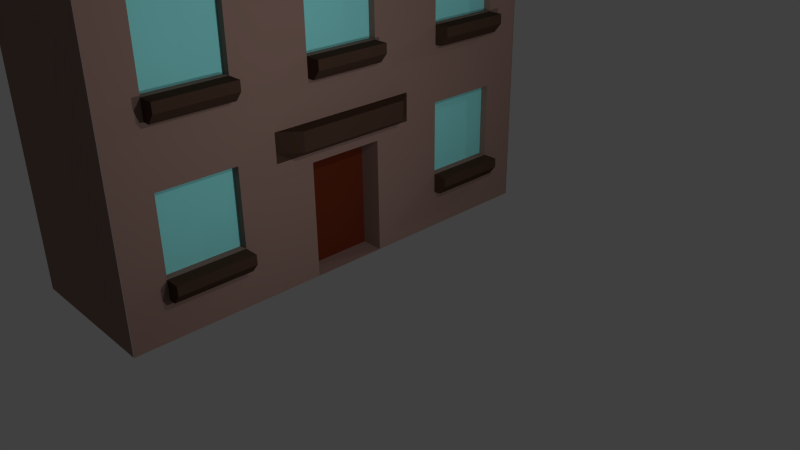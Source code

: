 # Source: Wall_windows.blend  (saved by Blender 2.77.0; exported with 4.5.12 LTS)
import bpy
from mathutils import Matrix  # noqa: F401  (used for matrix-valued properties, if any)

bpy.ops.wm.read_factory_settings(use_empty=True)
scene = bpy.context.scene
scene.name = 'Scene'

# ---- collections
col_collection_1 = bpy.data.collections.new('Collection 1'); scene.collection.children.link(col_collection_1)

# ---- materials (node trees are filled in below, after node groups)
mat_stone_wall = bpy.data.materials.new('Stone Wall')
mat_stone_wall.alpha_threshold = 0.0
mat_stone_wall.use_transparent_shadow = False
mat_stone_wall.diffuse_color = (0.2747, 0.1746, 0.147, 1.0)
mat_stone_wall.roughness = 0.5
mat_stone_wall_2 = bpy.data.materials.new('Stone Wall 2')
mat_stone_wall_2.alpha_threshold = 0.0
mat_stone_wall_2.use_transparent_shadow = False
mat_stone_wall_2.diffuse_color = (0.06663, 0.03689, 0.02519, 1.0)
mat_stone_wall_2.roughness = 0.5
mat_window = bpy.data.materials.new('Window')
mat_window.alpha_threshold = 0.0
mat_window.use_transparent_shadow = False
mat_window.diffuse_color = (0.2705, 0.7991, 0.7991, 1.0)
mat_window.roughness = 0.5
mat_door = bpy.data.materials.new('Door')
mat_door.alpha_threshold = 0.0
mat_door.use_transparent_shadow = False
mat_door.diffuse_color = (0.1329, 0.02416, 0.009721, 1.0)
mat_door.roughness = 0.5

# ---- material node trees

# ---- world
world_world = bpy.data.worlds.new('World'); scene.world = world_world
world_world.color = (0.05088, 0.05088, 0.05088)
world_world.use_sun_shadow = False
world_world.sun_shadow_jitter_overblur = 0.0
world_world.cycles.sampling_method = 'NONE'
world_world.cycles.sample_map_resolution = 256

# ---- cameras
cam_camera = bpy.data.cameras.new('Camera')
cam_camera.clip_end = 100.0
cam_camera.lens = 35.0
cam_camera.sensor_width = 32.0
cam_camera.sensor_height = 18.0
cam_camera.ortho_scale = 7.314
cam_camera.dof.focus_distance = 0.0
cam_camera.dof.aperture_fstop = 128.0

# ---- lights
light_lamp_002 = bpy.data.lights.new('Lamp.002', 'POINT')
light_lamp_002.transmission_factor = 0.0
light_lamp_002.cutoff_distance = 30.0
light_lamp_002.energy = 100.0
light_lamp_002.shadow_buffer_clip_start = 1.001
light_lamp_002.shadow_soft_size = 0.1
light_lamp_002.shadow_maximum_resolution = 0.006
light_lamp_002.use_absolute_resolution = True
light_lamp_002.cycles.use_multiple_importance_sampling = False
light_lamp_001 = bpy.data.lights.new('Lamp.001', 'POINT')
light_lamp_001.transmission_factor = 0.0
light_lamp_001.cutoff_distance = 30.0
light_lamp_001.energy = 100.0
light_lamp_001.shadow_buffer_clip_start = 1.001
light_lamp_001.shadow_soft_size = 0.1
light_lamp_001.shadow_maximum_resolution = 0.006
light_lamp_001.use_absolute_resolution = True
light_lamp_001.cycles.use_multiple_importance_sampling = False
light_lamp = bpy.data.lights.new('Lamp', 'POINT')
light_lamp.transmission_factor = 0.0
light_lamp.cutoff_distance = 30.0
light_lamp.energy = 100.0
light_lamp.shadow_buffer_clip_start = 1.001
light_lamp.shadow_soft_size = 0.1
light_lamp.shadow_maximum_resolution = 0.006
light_lamp.use_absolute_resolution = True
light_lamp.cycles.use_multiple_importance_sampling = False

# ---- meshes
me_plane_011 = bpy.data.meshes.new('Plane.011')
me_plane_011.from_pydata([(3.272, -0.07731, -3.004), (3.272, 1.923, -3.004), (-0.7277, -0.07731, -3.004), (1.272, -0.07731, -3.004), (1.272, 1.923, -3.004), (-2.728, -0.07731, -3.004), (-2.728, 1.923, -3.004), (-0.7277, 1.923, -3.004), (3.272, -0.07731, 2.996), (3.272, 1.923, 2.996), (-0.7277, -0.07731, 2.996), (1.272, -0.07731, 2.996), (1.272, 1.923, 2.996), (-2.728, -0.07731, 2.996), (-2.728, 1.923, 2.996), (-0.7277, 1.923, 2.996), (3.279, -0.07335, 1.002), (1.279, -0.07335, 3.002), (3.279, -0.07335, 3.002), (1.279, -0.07335, 2.002), (2.279, -0.07335, 1.002), (3.279, -0.07335, 2.002), (2.279, -0.07335, 3.002), (2.779, -0.07335, 1.002), (3.279, -0.07335, 2.502), (1.779, -0.07335, 3.002), (1.779, -0.07335, 1.002), (3.279, -0.07335, 1.502), (2.779, -0.07335, 3.002), (2.779, -0.07335, 2.002), (2.779, -0.07335, 1.502), (1.779, -0.07335, 2.502), (2.779, -0.07335, 2.502), (3.029, -0.07335, 1.002), (3.279, -0.07335, 2.752), (1.529, -0.07335, 3.002), (2.029, -0.07335, 1.002), (3.279, -0.07335, 1.752), (2.529, -0.07335, 3.002), (2.529, -0.2733, 2.252), (1.279, -0.07335, 1.752), (2.529, -0.07335, 1.002), (3.279, -0.07335, 2.252), (2.029, -0.07335, 3.002), (1.279, -0.07335, 2.752), (1.529, -0.07335, 1.002), (3.279, -0.07335, 1.252), (3.029, -0.07335, 3.002), (2.529, -0.2733, 2.502), (2.779, -0.07335, 1.752), (2.529, -0.07335, 1.502), (2.529, -0.2733, 1.502), (2.029, -0.07335, 1.502), (1.529, -0.07335, 2.502), (2.029, -0.07335, 2.502), (2.779, -0.07335, 2.252), (2.529, -0.07335, 2.252), (2.779, -0.1733, 1.502), (1.529, -0.07335, 2.252), (2.529, -0.2733, 2.002), (2.529, -0.07335, 2.002), (2.279, -0.07335, 2.502), (2.279, -0.07335, 1.502), (1.529, -0.07335, 2.002), (2.779, -0.1733, 2.502), (1.779, -0.07335, 1.502), (2.779, -0.1733, 2.252), (2.529, -0.07335, 2.502), (1.529, -0.07335, 1.502), (2.779, -0.1733, 2.002), (1.529, -0.07335, 1.752), (2.529, -0.07335, 1.752), (2.779, -0.1733, 1.752), (1.779, 0.02665, 2.502), (2.029, 0.02665, 1.502), (1.779, 0.02665, 1.502), (2.529, 0.02665, 1.502), (2.279, 0.02665, 1.502), (2.279, 0.02665, 2.502), (2.529, 0.02665, 2.002), (2.029, 0.02665, 2.502), (2.529, 0.02665, 2.502), (1.529, 0.02665, 2.002), (1.529, 0.02665, 1.502), (1.529, 0.02665, 2.502), (2.529, 0.02665, 2.252), (1.529, 0.02665, 2.252), (1.529, 0.02665, 1.752), (2.529, 0.02665, 1.752), (2.529, -0.2733, 1.752), (2.654, -0.2751, 1.502), (2.654, -0.2751, 2.252), (2.654, -0.2751, 1.752), (2.654, -0.2751, 2.502), (2.654, -0.2751, 2.002), (3.279, -0.07335, -2.998), (3.279, -0.07335, -0.9976), (2.279, -0.07335, -2.998), (3.279, -0.07335, -1.998), (2.279, -0.07335, -0.9976), (2.279, -0.07335, -2.498), (2.779, -0.07335, -2.998), (3.279, -0.07335, -1.498), (1.779, -0.07335, -0.9976), (1.779, -0.07335, -2.998), (3.279, -0.07335, -2.498), (2.779, -0.07335, -0.9976), (2.779, -0.07335, -1.998), (2.779, -0.07335, -2.498), (2.779, -0.07335, -1.498), (3.029, -0.07335, -2.998), (3.279, -0.07335, -1.248), (1.529, -0.07335, -0.9976), (2.029, -0.07335, -2.998), (3.279, -0.07335, -2.248), (2.529, -0.07335, -0.9976), (2.529, -0.2733, -1.748), (1.529, -0.07335, -1.998), (2.529, -0.07335, -1.998), (2.529, -0.07335, -2.998), (3.279, -0.07335, -1.748), (2.029, -0.07335, -0.9976), (1.529, -0.07335, -2.998), (3.279, -0.07335, -2.748), (3.029, -0.07335, -0.9976), (2.529, -0.2733, -1.498), (2.779, -0.07335, -2.248), (2.529, -0.2733, -2.498), (1.529, -0.07335, -2.498), (2.029, -0.07335, -2.498), (2.779, -0.07335, -1.748), (2.779, -0.1733, -2.498), (1.529, -0.07335, -2.248), (2.529, -0.2733, -1.998), (2.279, -0.07335, -1.498), (2.529, -0.07335, -2.498), (1.779, -0.07335, -1.498), (1.529, -0.07335, -1.498), (1.529, -0.07335, -1.748), (2.779, -0.1733, -1.498), (1.779, -0.07335, -2.498), (2.779, -0.1733, -1.748), (2.029, -0.07335, -1.498), (2.529, -0.07335, -1.498), (2.529, -0.07335, -1.748), (2.779, -0.1733, -1.998), (2.529, -0.07335, -2.248), (2.779, -0.1733, -2.248), (1.779, 0.02665, -1.498), (2.029, 0.02665, -2.498), (1.779, 0.02665, -2.498), (2.529, 0.02665, -2.498), (2.279, 0.02665, -2.498), (2.279, 0.02665, -1.498), (2.529, 0.02665, -1.998), (2.029, 0.02665, -1.498), (2.529, 0.02665, -1.498), (1.529, 0.02665, -1.998), (1.529, 0.02665, -2.498), (1.529, 0.02665, -1.498), (2.529, 0.02665, -1.748), (1.529, 0.02665, -1.748), (1.529, 0.02665, -2.248), (2.529, 0.02665, -2.248), (2.529, -0.2733, -2.248), (2.654, -0.2751, -2.498), (2.654, -0.2751, -1.748), (2.654, -0.2751, -2.248), (2.654, -0.2751, -1.498), (2.654, -0.2751, -1.998), (-0.7213, -0.07335, -2.998), (1.279, -0.07335, -2.998), (-0.7213, -0.07335, -0.9976), (-0.7213, -0.07335, -1.998), (0.2787, -0.07335, -2.998), (1.279, -0.07335, -1.998), (-0.7213, -0.07335, -2.498), (0.7787, -0.07335, -2.998), (1.279, -0.07335, -1.498), (-0.2213, -0.07335, -0.9976), (-0.7213, -0.07335, -1.498), (-0.2213, -0.07335, -2.998), (1.279, -0.07335, -2.498), (0.7787, -0.07335, -0.9976), (0.5287, -0.07335, -2.498), (0.7787, -0.07335, -1.998), (0.7787, -0.07335, -2.498), (0.7787, -0.07335, -1.498), (-0.7213, -0.07335, -2.748), (1.029, -0.07335, -2.998), (1.279, -0.07335, -1.248), (-0.4713, -0.07335, -0.9976), (-0.7213, -0.07335, -1.748), (0.02869, -0.07335, -2.998), (1.279, -0.07335, -2.248), (0.5287, -0.07335, -0.9976), (0.5287, -0.2733, -1.748), (0.5287, -0.07335, -1.998), (-0.7213, -0.07335, -2.248), (0.5287, -0.07335, -2.998), (1.279, -0.07335, -1.748), (-0.7213, -0.07335, -1.248), (-0.4713, -0.07335, -2.998), (1.279, -0.07335, -2.748), (1.029, -0.07335, -0.9976), (0.5287, -0.2733, -1.498), (0.7787, -0.07335, -2.248), (0.5287, -0.2733, -2.498), (-0.4713, -0.07335, -2.498), (0.02869, -0.07335, -2.498), (0.02869, -0.07335, -1.498), (0.7787, -0.07335, -1.748), (0.7787, -0.1733, -2.498), (-0.4713, -0.07335, -1.748), (0.5287, -0.2733, -1.998), (0.2787, -0.07335, -1.498), (0.2787, -0.07335, -2.498), (-0.2213, -0.07335, -1.498), (-0.4713, -0.07335, -1.998), (-0.4713, -0.07335, -1.498), (-0.4713, -0.07335, -2.248), (0.5287, -0.07335, -2.248), (0.7787, -0.1733, -1.498), (-0.2213, -0.07335, -2.498), (0.7787, -0.1733, -1.748), (0.5287, -0.07335, -1.498), (0.5287, -0.07335, -1.748), (0.7787, -0.1733, -1.998), (0.7787, -0.1733, -2.248), (-0.2213, 0.02665, -1.498), (0.02869, 0.02665, -2.498), (-0.2213, 0.02665, -2.498), (0.5287, 0.02665, -2.498), (0.2787, 0.02665, -2.498), (0.2787, 0.02665, -1.498), (0.5287, 0.02665, -1.998), (0.02869, 0.02665, -1.498), (0.5287, 0.02665, -1.498), (-0.4713, 0.02665, -1.998), (-0.4713, 0.02665, -2.498), (-0.4713, 0.02665, -1.498), (0.5287, 0.02665, -1.748), (-0.4713, 0.02665, -1.748), (-0.4713, 0.02665, -2.248), (0.5287, 0.02665, -2.248), (0.5287, -0.2733, -2.248), (0.6537, -0.2751, -2.498), (0.6537, -0.2751, -1.748), (0.6537, -0.2751, -2.248), (0.6537, -0.2751, -1.498), (0.6537, -0.2751, -1.998), (-2.721, 1.927, -3.003), (-2.721, 1.927, -1.003), (-2.721, -0.07336, -1.003), (-2.721, 1.927, -2.003), (-2.721, 0.9266, -3.003), (-2.721, 0.9266, -1.003), (-2.721, 1.927, -2.503), (-2.721, 0.4266, -3.003), (-2.721, -0.07336, -1.503), (-2.721, 1.427, -1.003), (-2.721, 1.927, -1.503), (-2.721, 1.427, -3.003), (-2.721, 0.4266, -1.003), (-2.721, 0.4266, -2.503), (-2.721, 0.4266, -1.503), (-2.721, -0.07336, -3.003), (-2.721, -0.07336, -2.503), (-2.721, 0.4266, -2.003), (-3.121, 0.4266, -3.003), (-3.121, -0.2249, -3.003), (-3.121, -0.2249, -1.503), (-3.121, -0.2249, -2.503), (-3.121, -0.2249, -2.003), (-3.121, 0.4266, -2.003), (-3.121, 0.4266, -2.503), (-3.121, 0.4266, -1.503), (-2.921, -0.2249, -3.003), (-2.921, -0.2249, -2.503), (-2.921, -0.2249, -1.503), (-2.921, 0.4266, -3.003), (-2.921, -0.2249, -2.003), (-0.7213, -0.07336, -3.003), (-2.721, -0.07336, -2.003), (-1.721, -0.07336, -3.003), (-0.7213, -0.07336, -2.003), (-1.221, -0.07336, -3.003), (-0.7213, -0.07336, -1.503), (-2.221, -0.07336, -3.003), (-0.7213, -0.07336, -2.503), (-1.721, -0.07336, -2.503), (-1.471, -0.07336, -2.503), (-1.221, -0.07336, -2.003), (-1.221, -0.07336, -2.503), (-1.221, -0.07336, -1.503), (-2.721, -0.07336, -2.753), (-0.9713, -0.07336, -3.003), (-0.7213, -0.07336, -1.253), (-2.721, -0.07336, -1.753), (-1.971, -0.07336, -3.003), (-0.7213, -0.07336, -2.253), (-1.471, -0.2734, -1.753), (-2.721, -0.07336, -2.253), (-1.471, -0.07336, -3.003), (-0.7213, -0.07336, -1.753), (-2.721, -0.07336, -1.253), (-2.471, -0.07336, -3.003), (-0.7213, -0.07336, -2.753), (-1.471, -0.2734, -1.503), (-1.221, -0.07336, -2.253), (-1.471, -0.2734, -2.503), (-2.471, -0.07336, -2.503), (-1.471, -0.07336, -2.003), (-2.471, -0.07336, -1.503), (-1.971, -0.07336, -1.503), (-1.221, -0.07336, -1.753), (-1.471, -0.07336, -1.753), (-1.221, -0.1734, -2.503), (-2.471, -0.07336, -1.753), (-2.471, -0.07336, -2.253), (-1.471, -0.07336, -2.253), (-1.471, -0.2734, -2.003), (-1.721, -0.07336, -1.503), (-2.221, -0.07336, -2.503), (-2.221, -0.07336, -1.503), (-1.221, -0.1734, -1.503), (-1.971, -0.07336, -2.503), (-1.221, -0.1734, -1.753), (-1.471, -0.07336, -1.503), (-2.471, -0.07336, -2.003), (-1.221, -0.1734, -2.003), (-1.221, -0.1734, -2.253), (-2.221, 0.02664, -1.503), (-1.971, 0.02664, -2.503), (-2.221, 0.02664, -2.503), (-1.471, 0.02664, -2.503), (-1.721, 0.02664, -2.503), (-1.721, 0.02664, -1.503), (-1.471, 0.02664, -2.003), (-1.971, 0.02664, -1.503), (-1.471, 0.02664, -1.503), (-2.471, 0.02664, -2.003), (-2.471, 0.02664, -2.503), (-2.471, 0.02664, -1.503), (-1.471, 0.02664, -1.753), (-2.471, 0.02664, -1.753), (-2.471, 0.02664, -2.253), (-1.471, 0.02664, -2.253), (-1.471, -0.2734, -2.253), (-1.346, -0.2751, -2.503), (-1.346, -0.2751, -1.753), (-1.346, -0.2751, -2.253), (-1.346, -0.2751, -1.503), (-1.346, -0.2751, -2.003), (-2.721, 1.927, 2.997), (-2.721, 1.927, 1.997), (-2.721, 0.9266, 2.997), (-2.721, 1.927, 1.497), (-2.721, 0.4266, 0.9968), (-2.721, -0.07336, 2.497), (-2.721, 1.427, 2.997), (-2.721, 1.927, 2.497), (-2.721, 1.427, 0.9968), (-2.721, 0.4266, 1.497), (-2.721, 0.4266, 2.497), (-2.721, -0.07336, 2.997), (-2.721, -0.07336, 1.497), (-2.721, -0.07336, 1.997), (-2.721, 0.4266, 2.997), (-2.721, 0.4266, 1.997), (-3.121, -0.2249, 2.497), (-3.121, -0.2249, 2.997), (-3.121, -0.2249, 1.497), (-3.121, -0.2249, 1.997), (-3.121, 0.4266, 2.997), (-3.121, 0.4266, 1.997), (-3.121, 0.4266, 1.497), (-3.121, 0.4266, 2.497), (-2.921, -0.2249, 1.497), (-2.921, -0.2249, 2.997), (-2.921, -0.2249, 2.497), (-2.921, 0.4266, 2.997), (-2.921, -0.2249, 1.997), (-0.7213, -0.07336, 2.997), (-1.721, -0.07336, 0.9968), (-0.7213, -0.07336, 1.997), (-1.721, -0.07336, 2.997), (-0.7213, -0.07336, 2.497), (-2.221, -0.07336, 2.997), (-0.7213, -0.07336, 1.497), (-1.221, -0.07336, 2.997), (-1.721, -0.07336, 1.497), (-1.471, -0.07336, 1.497), (-1.221, -0.07336, 1.997), (-1.221, -0.07336, 1.497), (-2.221, -0.07336, 2.497), (-1.221, -0.07336, 2.497), (-2.721, -0.07336, 1.247), (-0.9713, -0.07336, 0.9968), (-0.7213, -0.07336, 2.747), (-2.471, -0.07336, 2.997), (-2.721, -0.07336, 2.247), (-1.971, -0.07336, 0.9968), (-0.7213, -0.07336, 1.747), (-1.471, -0.07336, 2.997), (-1.471, -0.2734, 2.247), (-2.471, -0.07336, 1.997), (-1.471, -0.07336, 1.997), (-2.721, -0.07336, 1.747), (-1.471, -0.07336, 0.9968), (-0.7213, -0.07336, 2.247), (-1.971, -0.07336, 2.997), (-2.721, -0.07336, 2.747), (-0.7213, -0.07336, 1.247), (-0.9713, -0.07336, 2.997), (-1.471, -0.2734, 2.497), (-1.221, -0.07336, 1.747), (-1.471, -0.2734, 1.497), (-2.471, -0.07336, 2.497), (-1.221, -0.07336, 2.247), (-1.471, -0.07336, 2.497), (-1.221, -0.1734, 1.497), (-2.471, -0.07336, 2.247), (-2.471, -0.07336, 1.747), (-1.471, -0.07336, 1.747), (-1.471, -0.2734, 1.997), (-1.721, -0.07336, 2.497), (-2.221, -0.07336, 1.497), (-1.971, -0.07336, 2.497), (-1.471, -0.07336, 2.247), (-1.221, -0.1734, 2.497), (-1.971, -0.07336, 1.497), (-1.221, -0.1734, 2.247), (-2.471, -0.07336, 1.497), (-1.221, -0.1734, 1.997), (-1.221, -0.1734, 1.747), (-2.221, 0.02664, 2.497), (-1.971, 0.02664, 1.497), (-2.221, 0.02664, 1.497), (-1.471, 0.02664, 1.497), (-1.721, 0.02664, 1.497), (-1.721, 0.02664, 2.497), (-1.471, 0.02664, 1.997), (-1.971, 0.02664, 2.497), (-1.471, 0.02664, 2.497), (-2.471, 0.02664, 1.997), (-2.471, 0.02664, 1.497), (-2.471, 0.02664, 2.497), (-1.471, 0.02664, 2.247), (-2.471, 0.02664, 2.247), (-2.471, 0.02664, 1.747), (-1.471, 0.02664, 1.747), (-1.471, -0.2734, 1.747), (-1.346, -0.2751, 1.497), (-1.346, -0.2751, 2.247), (-1.346, -0.2751, 1.747), (-1.346, -0.2751, 2.497), (-1.346, -0.2751, 1.997), (-2.721, 1.927, 0.9968), (-2.721, 1.927, -0.003197), (-2.721, 0.9266, 0.9968), (-2.721, 1.927, -0.5032), (-2.721, 1.927, 0.4968), (-2.721, 0.4266, -0.003197), (-2.721, 0.4266, -0.5032), (-2.721, -0.07336, 0.9968), (-2.721, 0.4266, 0.4968), (-3.121, 0.4266, -1.003), (-3.121, -0.2249, -1.003), (-3.121, -0.2249, 0.4968), (-3.121, -0.2249, 0.9968), (-3.121, -0.2249, -0.5032), (-3.121, -0.2249, -0.003198), (-3.121, 0.4266, 0.9968), (-3.121, 0.4266, -0.003197), (-3.121, 0.4266, -0.5032), (-3.121, 0.4266, 0.4968), (-2.921, -0.2249, -1.003), (-2.921, -0.2249, -0.5032), (-2.921, -0.2249, 0.9968), (-2.921, -0.2249, 0.4968), (-2.921, 0.4266, -1.003), (-2.921, 0.4266, 0.9968), (-2.921, -0.2249, -0.003198), (-0.7213, -0.07336, -1.003), (-0.7213, -0.07336, 0.9968), (-2.721, -0.07336, -0.003198), (-1.721, -0.07336, -1.003), (-0.7213, -0.07336, -0.003198), (-2.721, -0.07336, -0.5032), (-1.221, -0.07336, -1.003), (-0.7213, -0.07336, 0.4968), (-2.221, -0.07336, 0.9968), (-2.721, -0.07336, 0.4968), (-2.221, -0.07336, -1.003), (-0.7213, -0.07336, -0.5032), (-1.221, -0.07336, 0.9968), (-1.721, -0.07336, -0.5032), (-1.471, -0.07336, -0.5032), (-1.221, -0.07336, -0.003198), (-1.221, -0.07336, -0.5032), (-2.221, -0.07336, 0.4968), (-1.221, -0.07336, 0.4968), (-2.721, -0.07336, -0.7532), (-0.9713, -0.07336, -1.003), (-0.7213, -0.07336, 0.7468), (-2.471, -0.07336, 0.9968), (-2.721, -0.07336, 0.2468), (-1.971, -0.07336, -1.003), (-0.7213, -0.07336, -0.2532), (-1.471, -0.2734, 0.2468), (-1.471, -0.07336, -0.003198), (-2.721, -0.07336, -0.2532), (-1.471, -0.07336, -1.003), (-0.7213, -0.07336, 0.2468), (-2.721, -0.07336, 0.7468), (-2.471, -0.07336, -1.003), (-0.7213, -0.07336, -0.7532), (-1.471, -0.2734, 0.4968), (-1.721, -0.07336, 0.4968), (-1.221, -0.07336, -0.2532), (-1.471, -0.2734, -0.5032), (-1.221, -0.07336, 0.2468), (-1.471, -0.07336, 0.2468), (-1.221, -0.1734, -0.5032), (-2.471, -0.07336, 0.2468), (-1.471, -0.2734, -0.003198), (-1.971, -0.07336, 0.4968), (-1.471, -0.07336, 0.4968), (-2.471, -0.07336, 0.4968), (-2.471, -0.07336, -0.2532), (-1.221, -0.1734, 0.4968), (-1.971, -0.07336, -0.5032), (-2.221, -0.07336, -0.5032), (-1.221, -0.1734, 0.2468), (-2.471, -0.07336, -0.003198), (-2.471, -0.07336, -0.5032), (-1.221, -0.1734, -0.003198), (-1.471, -0.07336, -0.2532), (-1.221, -0.1734, -0.2532), (-2.221, 0.02664, 0.4968), (-1.971, 0.02664, -0.5032), (-2.221, 0.02664, -0.5032), (-1.471, 0.02664, -0.5032), (-1.721, 0.02664, -0.5032), (-1.721, 0.02664, 0.4968), (-1.471, 0.02664, -0.003198), (-1.971, 0.02664, 0.4968), (-1.471, 0.02664, 0.4968), (-2.471, 0.02664, -0.003198), (-2.471, 0.02664, -0.5032), (-2.471, 0.02664, 0.4968), (-1.471, 0.02664, 0.2468), (-2.471, 0.02664, 0.2468), (-2.471, 0.02664, -0.2532), (-1.471, 0.02664, -0.2532), (-1.471, -0.2734, -0.2532), (-1.346, -0.2751, -0.5032), (-1.346, -0.2751, 0.2468), (-1.346, -0.2751, -0.2532), (-1.346, -0.2751, 0.4968), (-1.346, -0.2751, -0.003198), (-0.7213, -0.07335, 3.002), (-0.7213, -0.07335, 2.002), (0.2787, -0.07335, 1.002), (0.2787, -0.07335, 3.002), (-0.7213, -0.07335, 1.502), (1.279, -0.07335, 2.502), (-0.2213, -0.07335, 3.002), (-0.7213, -0.07335, 2.502), (-0.2213, -0.07335, 1.002), (1.279, -0.07335, 1.502), (0.7787, -0.07335, 3.002), (0.7787, -0.07335, 2.002), (0.7787, -0.07335, 1.502), (0.7787, -0.07335, 2.502), (-0.7213, -0.07335, 1.252), (-0.4713, -0.07335, 3.002), (-0.7213, -0.07335, 2.252), (0.02869, -0.07335, 1.002), (0.5287, -0.07335, 3.002), (0.5287, -0.2733, 2.252), (-0.7213, -0.07335, 1.752), (0.5287, -0.07335, 1.002), (1.279, -0.07335, 2.252), (0.02869, -0.07335, 3.002), (-0.7213, -0.07335, 2.752), (-0.4713, -0.07335, 1.002), (1.279, -0.07335, 1.252), (1.029, -0.07335, 3.002), (0.5287, -0.2733, 2.502), (0.7787, -0.07335, 1.752), (0.5287, -0.2733, 1.502), (0.02869, -0.07335, 1.502), (0.5287, -0.07335, 2.002), (0.7787, -0.07335, 2.252), (0.7787, -0.1733, 1.502), (0.5287, -0.2733, 2.002), (0.2787, -0.07335, 2.502), (0.5287, -0.07335, 1.502), (0.2787, -0.07335, 1.502), (-0.4713, -0.07335, 2.002), (-0.4713, -0.07335, 1.502), (0.5287, -0.07335, 2.252), (-0.4713, -0.07335, 1.752), (0.7787, -0.1733, 2.502), (-0.2213, -0.07335, 1.502), (0.7787, -0.1733, 2.252), (-0.2213, -0.07335, 2.502), (0.02869, -0.07335, 2.502), (0.5287, -0.07335, 2.502), (-0.4713, -0.07335, 2.502), (0.7787, -0.1733, 2.002), (-0.4713, -0.07335, 2.252), (0.5287, -0.07335, 1.752), (0.7787, -0.1733, 1.752), (-0.2213, 0.02665, 2.502), (0.02869, 0.02665, 1.502), (-0.2213, 0.02665, 1.502), (0.5287, 0.02665, 1.502), (0.2787, 0.02665, 1.502), (0.2787, 0.02665, 2.502), (0.5287, 0.02665, 2.002), (0.02869, 0.02665, 2.502), (0.5287, 0.02665, 2.502), (-0.4713, 0.02665, 2.002), (-0.4713, 0.02665, 1.502), (-0.4713, 0.02665, 2.502), (0.5287, 0.02665, 2.252), (-0.4713, 0.02665, 2.252), (-0.4713, 0.02665, 1.752), (0.5287, 0.02665, 1.752), (0.5287, -0.2733, 1.752), (0.6537, -0.2751, 1.502), (0.6537, -0.2751, 2.252), (0.6537, -0.2751, 1.752), (0.6537, -0.2751, 2.502), (0.6537, -0.2751, 2.002), (1.279, -0.07335, -0.9976), (-0.7213, -0.07335, 1.002), (1.279, -0.07335, 1.002), (-0.7213, -0.07335, 0.002387), (0.2787, -0.07335, -0.9976), (1.279, -0.07335, 0.002387), (-0.7213, -0.07335, -0.4976), (1.279, -0.07335, 0.5024), (-0.7213, -0.07335, 0.5024), (1.279, -0.07335, -0.4976), (0.7787, -0.07335, 1.002), (0.2787, -0.07335, 0.5024), (0.2787, -0.07335, -0.4976), (0.7787, -0.07335, 0.002387), (0.7787, -0.07335, -0.4976), (0.7787, -0.07335, 0.5024), (-0.7213, -0.07335, -0.7476), (1.279, -0.07335, 0.7524), (-0.7213, -0.07335, 0.2524), (0.02869, -0.07335, -0.9976), (1.279, -0.07335, -0.2476), (0.5287, -0.2733, 0.2524), (-0.7213, -0.07335, -0.2476), (1.279, -0.07335, 0.2524), (-0.7213, -0.07335, 0.7524), (1.279, -0.07335, -0.7476), (1.029, -0.07335, 1.002), (0.5287, -0.2733, 0.5024), (0.7787, -0.07335, -0.2476), (0.5287, -0.2733, -0.4976), (-0.4713, -0.07335, 0.5024), (0.02869, -0.07335, 0.5024), (0.7787, -0.07335, 0.2524), (0.5287, -0.07335, 0.2524), (0.7787, -0.1733, -0.4976), (-0.4713, -0.07335, 0.2524), (0.5287, -0.2733, 0.002387), (0.5287, -0.07335, 0.002387), (0.5287, -0.07335, -0.4976), (0.02869, -0.07335, -0.4976), (-0.2213, -0.07335, 0.5024), (-0.4713, -0.07335, 0.002387), (-0.4713, -0.07335, -0.2476), (0.7787, -0.1733, 0.5024), (-0.2213, -0.07335, -0.4976), (0.7787, -0.1733, 0.2524), (0.5287, -0.07335, 0.5024), (-0.4713, -0.07335, -0.4976), (0.7787, -0.1733, 0.002387), (0.5287, -0.07335, -0.2476), (0.7787, -0.1733, -0.2476), (-0.2213, 0.02665, 0.5024), (0.02869, 0.02665, -0.4976), (-0.2213, 0.02665, -0.4976), (0.5287, 0.02665, -0.4976), (0.2787, 0.02665, -0.4976), (0.2787, 0.02665, 0.5024), (0.5287, 0.02665, 0.002387), (0.02869, 0.02665, 0.5024), (0.5287, 0.02665, 0.5024), (-0.4713, 0.02665, 0.002387), (-0.4713, 0.02665, -0.4976), (-0.4713, 0.02665, 0.5024), (0.5287, 0.02665, 0.2524), (-0.4713, 0.02665, 0.2524), (-0.4713, 0.02665, -0.2476), (0.5287, 0.02665, -0.2476), (0.5287, -0.2733, -0.2476), (0.6537, -0.2751, -0.4976), (0.6537, -0.2751, 0.2524), (0.6537, -0.2751, -0.2476), (0.6537, -0.2751, 0.5024), (0.6537, -0.2751, 0.002387), (1.279, -0.0736, -0.9984), (3.279, -0.0736, -0.9984), (3.279, -0.0736, 1.002), (1.279, -0.0736, 0.001572), (2.279, -0.0736, -0.9984), (3.279, -0.0736, 0.001572), (2.279, -0.0736, 1.002), (1.279, -0.0736, -0.4984), (2.779, -0.0736, -0.9984), (1.779, -0.0736, 1.002), (1.279, -0.0736, 0.5016), (1.779, -0.0736, -0.9984), (2.779, -0.0736, 1.002), (2.279, -0.0736, -0.4984), (1.779, -0.0736, 0.001572), (2.529, 0.2264, -0.4984), (1.779, -0.0736, 0.5016), (2.779, -0.0736, 0.5016), (1.279, -0.0736, -0.7484), (3.029, -0.0736, -0.9984), (3.279, -0.0736, 0.7516), (1.529, -0.0736, 1.002), (1.279, -0.0736, 0.2516), (2.029, -0.0736, -0.9984), (3.279, -0.0736, -0.2484), (2.529, -0.0736, 1.002), (1.279, -0.0736, -0.2484), (2.529, -0.0736, -0.9984), (2.029, -0.0736, 1.002), (1.279, -0.0736, 0.7516), (1.529, -0.0736, -0.9984), (3.279, -0.0736, -0.7484), (3.029, -0.0736, 1.002), (1.779, 0.2264, 0.001572), (1.779, -0.0736, -0.7484), (1.779, -0.0736, 0.7516), (2.029, -0.0736, 0.5016), (3.279, -0.0736, 0.5016), (3.279, -0.0736, 0.2516), (2.279, 0.2264, 0.5016), (1.779, -0.0736, -0.4984), (2.029, -0.0736, -0.4984), (2.529, -0.0736, -0.4984), (3.029, -0.0736, -0.4984), (1.779, -0.0736, 0.2516), (3.279, -0.0736, -0.4984), (2.279, -0.0736, 0.5016), (2.779, -0.0736, -0.4984), (1.779, -0.0736, -0.2484), (3.279, 0.2264, 0.5016), (2.529, -0.0736, 0.5016), (3.029, -0.0736, 0.5016), (3.279, 0.2264, 0.2516), (3.279, 0.2264, 0.001572), (3.279, 0.2264, -0.2484), (1.654, -0.0736, -0.7484), (1.654, -0.0736, 0.7516), (1.654, -0.0736, -0.4984), (1.654, -0.0736, 0.001572), (1.654, -0.0736, -0.9984), (2.279, 0.2264, -0.4984), (3.029, 0.2264, -0.4984), (2.779, 0.2264, -0.4984), (1.779, 0.2264, -0.2484), (2.029, 0.2264, -0.4984), (1.779, 0.2264, -0.4984), (1.779, 0.2264, 0.2516), (1.779, 0.2264, 0.5016), (2.029, 0.2264, 0.5016), (2.779, 0.2264, 0.5016), (2.529, 0.2264, 0.5016), (3.029, 0.2264, 0.5016), (3.279, 0.2264, -0.4984), (1.279, -0.2736, -0.7484), (1.279, -0.0736, 1.002), (1.279, -0.2736, 0.2516), (1.279, -0.2736, 0.001572), (1.529, -0.2736, 0.001572), (1.279, -0.2736, -0.2484), (1.279, -0.2736, -0.4984), (1.279, -0.2736, 0.7516), (1.279, -0.2736, 0.5016), (1.529, -0.2736, -0.4984), (1.529, -0.2736, 0.5016), (1.654, -0.0736, 1.002), (1.654, -0.0736, 0.5016), (1.529, -0.2736, 0.2516), (1.654, -0.0736, 0.2516), (1.529, -0.2736, 0.7516), (1.529, -0.2736, -0.7484), (1.529, -0.2736, -0.2484), (1.654, -0.0736, -0.2484)], [], [(3, 0, 1, 4), (2, 3, 4, 7), (5, 2, 7, 6), (11, 8, 9, 12), (10, 11, 12, 15), (13, 10, 15, 14), (32, 67, 48, 93, 64), (58, 53, 567, 584, 19, 40, 571, 68, 70, 63), (74, 77, 76, 88, 79, 85, 81, 78, 80, 73, 84, 86, 82, 87, 83, 75), (56, 60, 71, 50, 51, 89, 59, 39, 48, 67), (60, 56, 67, 81, 85, 79, 88, 76, 50, 71), (94, 91, 93, 48, 39, 59, 89, 51, 90, 92), (72, 69, 66, 64, 93, 91, 94, 92, 90, 57), (65, 52, 62, 50, 76, 77, 74, 75, 83, 68), (55, 32, 64, 66, 69, 72, 57, 30, 49, 29), (50, 30, 57, 90, 51), (58, 63, 70, 68, 83, 87, 82, 86, 84, 53), (61, 54, 31, 53, 84, 73, 80, 78, 81, 67), (34, 18, 47, 28, 38, 22, 43, 25, 35, 17, 44, 567, 53, 31, 54, 61, 67, 32, 55, 29, 49, 30, 50, 62, 52, 65, 68, 571, 588, 640, 45, 26, 36, 20, 41, 23, 33, 16, 46, 27, 37, 21, 42, 24), (109, 143, 125, 168, 139), (138, 137, 178, 200, 175, 194, 182, 128, 132, 117), (149, 152, 151, 163, 154, 160, 156, 153, 155, 148, 159, 161, 157, 162, 158, 150), (144, 118, 146, 135, 127, 164, 133, 116, 125, 143), (118, 144, 143, 156, 160, 154, 163, 151, 135, 146), (169, 166, 168, 125, 116, 133, 164, 127, 165, 167), (147, 145, 141, 139, 168, 166, 169, 167, 165, 131), (140, 129, 100, 135, 151, 152, 149, 150, 158, 128), (130, 109, 139, 141, 145, 147, 131, 108, 126, 107), (135, 108, 131, 165, 127), (138, 117, 132, 128, 158, 162, 157, 161, 159, 137), (134, 142, 136, 137, 159, 148, 155, 153, 156, 143), (111, 96, 124, 106, 115, 99, 121, 103, 112, 638, 190, 178, 137, 136, 142, 134, 143, 109, 130, 107, 126, 108, 135, 100, 129, 140, 128, 182, 203, 171, 122, 104, 113, 97, 119, 101, 110, 95, 123, 105, 114, 98, 120, 102), (187, 225, 205, 249, 222), (213, 219, 180, 192, 173, 198, 176, 208, 220, 218), (230, 233, 232, 244, 235, 241, 237, 234, 236, 229, 240, 242, 238, 243, 239, 231), (226, 197, 221, 184, 207, 245, 214, 196, 205, 225), (197, 226, 225, 237, 241, 235, 244, 232, 184, 221), (250, 247, 249, 205, 196, 214, 245, 207, 246, 248), (228, 227, 224, 222, 249, 247, 250, 248, 246, 212), (223, 209, 216, 184, 232, 233, 230, 231, 239, 208), (211, 187, 222, 224, 227, 228, 212, 186, 206, 185), (184, 186, 212, 246, 207), (213, 218, 220, 208, 239, 243, 238, 242, 240, 219), (215, 210, 217, 219, 240, 229, 236, 234, 237, 225), (190, 638, 204, 183, 195, 642, 657, 179, 191, 172, 201, 180, 219, 217, 210, 215, 225, 187, 211, 185, 206, 186, 184, 216, 209, 223, 208, 176, 188, 170, 202, 181, 193, 174, 199, 177, 189, 171, 203, 182, 194, 175, 200, 178), (271, 468, 467, 276, 274, 275, 269, 270, 272, 273), (283, 259, 253, 477, 279, 281, 278, 277, 266, 267), (280, 269, 275, 274, 276, 467, 481, 263, 265, 268, 264, 258), (279, 477, 468, 271, 273, 272, 270, 277, 278, 281), (481, 467, 468, 477, 253, 263), (277, 270, 269, 280, 258, 266), (256, 260, 252, 261, 254, 257, 251, 262, 255, 258, 264, 268, 265, 263), (294, 328, 308, 352, 325), (318, 313, 259, 298, 283, 302, 267, 311, 319, 329), (333, 336, 335, 347, 338, 344, 340, 337, 339, 332, 343, 345, 341, 346, 342, 334), (312, 316, 328, 340, 344, 338, 347, 335, 291, 320), (322, 314, 324, 313, 343, 332, 339, 337, 340, 328), (316, 312, 320, 291, 310, 348, 321, 301, 308, 328), (323, 326, 290, 291, 335, 336, 333, 334, 342, 311), (291, 293, 317, 349, 310), (353, 350, 352, 308, 301, 321, 348, 310, 349, 351), (331, 330, 327, 325, 352, 350, 353, 351, 349, 317), (300, 285, 304, 287, 297, 484, 504, 490, 513, 487, 508, 494, 516, 253, 305, 259, 313, 324, 314, 322, 328, 294, 315, 292, 309, 293, 291, 290, 326, 323, 311, 267, 295, 266, 306, 288, 299, 284, 303, 286, 296, 282, 307, 289), (318, 329, 319, 311, 342, 346, 341, 345, 343, 313), (315, 294, 325, 327, 330, 331, 317, 293, 309, 292), (370, 371, 374, 377, 375, 376, 473, 470, 372, 373), (367, 359, 365, 379, 380, 382, 378, 479, 465, 366), (482, 473, 376, 375, 377, 374, 381, 368, 364, 369, 363, 358), (380, 379, 371, 370, 373, 372, 470, 479, 378, 382), (381, 374, 371, 379, 365, 368), (479, 470, 473, 482, 358, 465), (356, 360, 354, 361, 355, 357, 458, 362, 460, 358, 363, 369, 364, 368), (396, 420, 415, 456, 430), (422, 418, 359, 401, 367, 408, 366, 433, 423, 406), (437, 440, 439, 451, 442, 448, 444, 441, 443, 436, 447, 449, 445, 450, 446, 438), (407, 429, 420, 444, 448, 442, 451, 439, 392, 424), (426, 428, 395, 418, 447, 436, 443, 441, 444, 420), (429, 407, 424, 392, 417, 452, 425, 405, 415, 420), (427, 431, 391, 392, 439, 440, 437, 438, 446, 433), (392, 394, 421, 453, 417), (457, 454, 456, 415, 405, 425, 452, 417, 453, 455), (435, 434, 432, 430, 456, 454, 457, 455, 453, 421), (403, 385, 410, 387, 399, 383, 414, 390, 404, 386, 411, 388, 400, 365, 412, 359, 418, 395, 428, 426, 420, 396, 419, 393, 416, 394, 392, 391, 431, 427, 433, 366, 397, 465, 506, 492, 402, 384, 409, 496, 398, 485, 413, 389), (422, 406, 423, 433, 446, 450, 445, 449, 447, 418), (419, 396, 430, 432, 434, 435, 421, 394, 416, 393), (469, 470, 473, 476, 474, 475, 467, 468, 471, 472), (486, 493, 465, 479, 480, 483, 478, 477, 253, 489), (481, 467, 475, 474, 476, 473, 482, 358, 466, 463, 464, 263), (480, 479, 470, 469, 472, 471, 468, 477, 478, 483), (460, 362, 458, 462, 459, 461, 252, 260, 256, 263, 464, 463, 466, 358), (502, 528, 518, 560, 531), (525, 529, 493, 507, 486, 512, 489, 536, 530, 535), (541, 544, 543, 555, 546, 552, 548, 545, 547, 540, 551, 553, 549, 554, 550, 542), (511, 523, 528, 548, 552, 546, 555, 543, 498, 538), (519, 527, 501, 529, 551, 540, 547, 545, 548, 528), (523, 511, 538, 498, 521, 556, 526, 510, 518, 528), (533, 532, 497, 498, 543, 544, 541, 542, 550, 536), (498, 500, 524, 557, 521), (561, 558, 560, 518, 510, 526, 556, 521, 557, 559), (539, 537, 534, 531, 560, 558, 561, 559, 557, 524), (509, 488, 514, 491, 505, 485, 398, 496, 409, 384, 402, 492, 506, 465, 515, 493, 529, 501, 527, 519, 528, 502, 522, 499, 520, 500, 498, 497, 532, 533, 536, 489, 503, 253, 516, 494, 508, 487, 513, 490, 504, 484, 517, 495), (525, 535, 530, 536, 550, 554, 549, 553, 551, 529), (522, 502, 531, 534, 537, 539, 524, 500, 520, 499), (575, 610, 590, 636, 605), (613, 611, 569, 578, 563, 582, 566, 602, 604, 601), (617, 620, 619, 631, 622, 628, 624, 621, 623, 616, 627, 629, 625, 630, 626, 618), (603, 594, 614, 599, 592, 632, 597, 581, 590, 610), (594, 603, 610, 624, 628, 622, 631, 619, 599, 614), (637, 634, 636, 590, 581, 597, 632, 592, 633, 635), (615, 612, 607, 605, 636, 634, 637, 635, 633, 596), (606, 593, 600, 599, 619, 620, 617, 618, 626, 602), (595, 575, 605, 607, 612, 615, 596, 574, 591, 573), (599, 574, 596, 633, 592), (613, 601, 604, 602, 626, 630, 625, 629, 627, 611), (598, 609, 608, 611, 627, 616, 623, 621, 624, 610), (44, 17, 589, 572, 580, 565, 585, 568, 577, 562, 586, 569, 611, 608, 609, 598, 610, 575, 595, 573, 591, 574, 599, 600, 593, 606, 602, 566, 576, 639, 587, 570, 579, 564, 583, 648, 664, 640, 588, 571, 40, 19, 584, 567), (653, 684, 665, 709, 681), (673, 668, 646, 656, 641, 660, 644, 685, 680, 679), (690, 693, 692, 704, 695, 701, 697, 694, 696, 689, 700, 702, 698, 703, 699, 691), (671, 675, 687, 676, 667, 705, 674, 659, 665, 684), (675, 671, 684, 697, 701, 695, 704, 692, 676, 687), (710, 707, 709, 665, 659, 674, 705, 667, 706, 708), (688, 686, 683, 681, 709, 707, 710, 708, 706, 672), (682, 677, 650, 676, 692, 693, 690, 691, 699, 685), (670, 653, 681, 683, 686, 688, 672, 652, 666, 651), (676, 652, 672, 706, 667), (673, 679, 680, 685, 699, 703, 698, 702, 700, 668), (649, 669, 678, 668, 700, 689, 696, 694, 697, 684), (655, 640, 664, 648, 583, 564, 579, 570, 587, 639, 662, 646, 668, 678, 669, 649, 684, 653, 670, 651, 666, 652, 676, 650, 677, 682, 685, 644, 654, 172, 191, 179, 657, 642, 195, 183, 204, 638, 663, 647, 658, 643, 661, 645), (769, 798, 796, 767, 795, 732, 799, 794, 797, 788, 801, 793, 800, 741, 770, 766, 768, 802), (731, 713, 743, 723, 736, 717, 739, 720, 746, 727, 747, 757, 761, 728, 762, 748), (737, 718, 729, 711, 784, 790, 789, 787, 786, 792, 791, 785, 740, 721, 733, 714), (750, 779, 778, 777, 744, 774, 776, 775, 771, 726, 773, 772, 783, 765, 764, 763, 760, 782, 780, 781), (748, 762, 728, 761, 757, 747, 727, 778, 779, 750, 781, 780, 782, 760), (797, 794, 799, 791, 792, 786, 787, 789, 790, 784, 800, 793, 801, 788), (716, 749, 748, 760, 763, 764, 765, 783, 756, 735), (759, 751, 776, 774, 744, 777, 778, 727, 755, 725), (752, 724, 753, 758, 754, 756, 783, 772, 773, 726, 771, 775, 776, 751), (791, 799, 732, 785), (711, 741, 800, 784), (759, 725, 755, 727, 746, 720, 795, 767, 796, 798, 769, 802, 768, 766, 770, 722, 745, 751), (758, 753, 724, 752, 751, 745, 722, 734, 715, 738, 719, 730, 712, 742, 756, 754)])
me_plane_011.polygons.foreach_set('material_index', [0, 0, 0, 0, 0, 0, 1, 0, 2, 1, 0, 1, 1, 0, 1, 1, 0, 0, 0, 1, 0, 2, 1, 0, 1, 1, 0, 1, 1, 0, 0, 0, 1, 0, 2, 1, 0, 1, 1, 0, 1, 1, 0, 0, 0, 1, 1, 0, 1, 1, 1, 0, 1, 0, 2, 0, 0, 1, 0, 1, 1, 0, 0, 0, 1, 1, 1, 0, 1, 1, 1, 0, 1, 0, 2, 0, 0, 1, 0, 1, 1, 0, 0, 0, 1, 1, 1, 0, 1, 0, 1, 0, 2, 0, 0, 1, 0, 1, 1, 0, 0, 0, 1, 1, 0, 2, 1, 0, 1, 1, 0, 1, 1, 0, 0, 0, 1, 0, 2, 1, 0, 1, 1, 0, 1, 1, 0, 0, 0, 1, 0, 1, 3, 0, 1, 0, 0, 0, 1, 1, 0, 0])
_ca = me_plane_011.color_attributes.new('Col', 'BYTE_COLOR', 'CORNER')
_ca.data.foreach_set('color', [1.0, 1.0, 1.0, 1.0, 1.0, 1.0, 1.0, 1.0, 1.0, 1.0, 1.0, 1.0, 1.0, 1.0, 1.0, 1.0, 1.0, 1.0, 1.0, 1.0, 1.0, 1.0, 1.0, 1.0, 1.0, 1.0, 1.0, 1.0, 1.0, 1.0, 1.0, 1.0, 1.0, 1.0, 1.0, 1.0, 1.0, 1.0, 1.0, 1.0, 1.0, 1.0, 1.0, 1.0, 1.0, 1.0, 1.0, 1.0, 1.0, 1.0, 1.0, 1.0, 1.0, 1.0, 1.0, 1.0, 1.0, 1.0, 1.0, 1.0, 1.0, 1.0, 1.0, 1.0, 1.0, 1.0, 1.0, 1.0, 1.0, 1.0, 1.0, 1.0, 1.0, 1.0, 1.0, 1.0, 1.0, 1.0, 1.0, 1.0, 1.0, 1.0, 1.0, 1.0, 1.0, 1.0, 1.0, 1.0, 1.0, 1.0, 1.0, 1.0, 1.0, 1.0, 1.0, 1.0, 1.0, 1.0, 1.0, 1.0, 1.0, 1.0, 1.0, 1.0, 1.0, 1.0, 1.0, 1.0, 1.0, 1.0, 1.0, 1.0, 1.0, 1.0, 1.0, 1.0, 1.0, 1.0, 1.0, 1.0, 1.0, 1.0, 1.0, 1.0, 1.0, 1.0, 1.0, 1.0, 1.0, 1.0, 1.0, 1.0, 1.0, 1.0, 1.0, 1.0, 1.0, 1.0, 1.0, 1.0, 1.0, 1.0, 1.0, 1.0, 1.0, 1.0, 1.0, 1.0, 1.0, 1.0, 1.0, 1.0, 1.0, 1.0, 1.0, 1.0, 1.0, 1.0, 1.0, 1.0, 1.0, 1.0, 1.0, 1.0, 1.0, 1.0, 1.0, 1.0, 1.0, 1.0, 1.0, 1.0, 1.0, 1.0, 1.0, 1.0, 1.0, 1.0, 1.0, 1.0, 1.0, 1.0, 1.0, 1.0, 1.0, 1.0, 1.0, 1.0, 1.0, 1.0, 1.0, 1.0, 1.0, 1.0, 1.0, 1.0, 1.0, 1.0, 1.0, 1.0, 1.0, 1.0, 1.0, 1.0, 1.0, 1.0, 1.0, 1.0, 1.0, 1.0, 1.0, 1.0, 1.0, 1.0, 1.0, 1.0, 1.0, 1.0, 1.0, 1.0, 1.0, 1.0, 1.0, 1.0, 1.0, 1.0, 1.0, 1.0, 1.0, 1.0, 1.0, 1.0, 1.0, 1.0, 1.0, 1.0, 1.0, 1.0, 1.0, 1.0, 1.0, 1.0, 1.0, 1.0, 1.0, 1.0, 1.0, 1.0, 1.0, 1.0, 1.0, 1.0, 1.0, 1.0, 1.0, 1.0, 1.0, 1.0, 1.0, 1.0, 1.0, 1.0, 1.0, 1.0, 1.0, 1.0, 1.0, 1.0, 1.0, 1.0, 1.0, 1.0, 1.0, 1.0, 1.0, 1.0, 1.0, 1.0, 1.0, 1.0, 1.0, 1.0, 1.0, 1.0, 1.0, 1.0, 1.0, 1.0, 1.0, 1.0, 1.0, 1.0, 1.0, 1.0, 1.0, 1.0, 1.0, 1.0, 1.0, 1.0, 1.0, 1.0, 1.0, 1.0, 1.0, 1.0, 1.0, 1.0, 1.0, 1.0, 1.0, 1.0, 1.0, 1.0, 1.0, 1.0, 1.0, 1.0, 1.0, 1.0, 1.0, 1.0, 1.0, 1.0, 1.0, 1.0, 1.0, 1.0, 1.0, 1.0, 1.0, 1.0, 1.0, 1.0, 1.0, 1.0, 1.0, 1.0, 1.0, 1.0, 1.0, 1.0, 1.0, 1.0, 1.0, 1.0, 1.0, 1.0, 1.0, 1.0, 1.0, 1.0, 1.0, 1.0, 1.0, 1.0, 1.0, 1.0, 1.0, 1.0, 1.0, 1.0, 1.0, 1.0, 1.0, 1.0, 1.0, 1.0, 1.0, 1.0, 1.0, 1.0, 1.0, 1.0, 1.0, 1.0, 1.0, 1.0, 1.0, 1.0, 1.0, 1.0, 1.0, 1.0, 1.0, 1.0, 1.0, 1.0, 1.0, 1.0, 1.0, 1.0, 1.0, 1.0, 1.0, 1.0, 1.0, 1.0, 1.0, 1.0, 1.0, 1.0, 1.0, 1.0, 1.0, 1.0, 1.0, 1.0, 1.0, 1.0, 1.0, 1.0, 1.0, 1.0, 1.0, 1.0, 1.0, 1.0, 1.0, 1.0, 1.0, 1.0, 1.0, 1.0, 1.0, 1.0, 1.0, 1.0, 1.0, 1.0, 1.0, 1.0, 1.0, 1.0, 1.0, 1.0, 1.0, 1.0, 1.0, 1.0, 1.0, 1.0, 1.0, 1.0, 1.0, 1.0, 1.0, 1.0, 1.0, 1.0, 1.0, 1.0, 1.0, 1.0, 1.0, 1.0, 1.0, 1.0, 1.0, 1.0, 1.0, 1.0, 1.0, 1.0, 1.0, 1.0, 1.0, 1.0, 1.0, 1.0, 1.0, 1.0, 1.0, 1.0, 1.0, 1.0, 1.0, 1.0, 1.0, 1.0, 1.0, 1.0, 1.0, 1.0, 1.0, 1.0, 1.0, 1.0, 1.0, 1.0, 1.0, 1.0, 1.0, 1.0, 1.0, 1.0, 1.0, 1.0, 1.0, 1.0, 1.0, 1.0, 1.0, 1.0, 1.0, 1.0, 1.0, 1.0, 1.0, 1.0, 1.0, 1.0, 1.0, 1.0, 1.0, 1.0, 1.0, 1.0, 1.0, 1.0, 1.0, 1.0, 1.0, 1.0, 1.0, 1.0, 1.0, 1.0, 1.0, 1.0, 1.0, 1.0, 1.0, 1.0, 1.0, 1.0, 1.0, 1.0, 1.0, 1.0, 1.0, 1.0, 1.0, 1.0, 1.0, 1.0, 1.0, 1.0, 1.0, 1.0, 1.0, 1.0, 1.0, 1.0, 1.0, 1.0, 1.0, 1.0, 1.0, 1.0, 1.0, 1.0, 1.0, 1.0, 1.0, 1.0, 1.0, 1.0, 1.0, 1.0, 1.0, 1.0, 1.0, 1.0, 1.0, 1.0, 1.0, 1.0, 1.0, 1.0, 1.0, 1.0, 1.0, 1.0, 1.0, 1.0, 1.0, 1.0, 1.0, 1.0, 1.0, 1.0, 1.0, 1.0, 1.0, 1.0, 1.0, 1.0, 1.0, 1.0, 1.0, 1.0, 1.0, 1.0, 1.0, 1.0, 1.0, 1.0, 1.0, 1.0, 1.0, 1.0, 1.0, 1.0, 1.0, 1.0, 1.0, 1.0, 1.0, 1.0, 1.0, 1.0, 1.0, 1.0, 1.0, 1.0, 1.0, 1.0, 1.0, 1.0, 1.0, 1.0, 1.0, 1.0, 1.0, 1.0, 1.0, 1.0, 1.0, 1.0, 1.0, 1.0, 1.0, 1.0, 1.0, 1.0, 1.0, 1.0, 1.0, 1.0, 1.0, 1.0, 1.0, 1.0, 1.0, 1.0, 1.0, 1.0, 1.0, 1.0, 1.0, 1.0, 1.0, 1.0, 1.0, 1.0, 1.0, 1.0, 1.0, 1.0, 1.0, 1.0, 1.0, 1.0, 1.0, 1.0, 1.0, 1.0, 1.0, 1.0, 1.0, 1.0, 1.0, 1.0, 1.0, 1.0, 1.0, 1.0, 1.0, 1.0, 1.0, 1.0, 1.0, 1.0, 1.0, 1.0, 1.0, 1.0, 1.0, 1.0, 1.0, 1.0, 1.0, 1.0, 1.0, 1.0, 1.0, 1.0, 1.0, 1.0, 1.0, 1.0, 1.0, 1.0, 1.0, 1.0, 1.0, 1.0, 1.0, 1.0, 1.0, 1.0, 1.0, 1.0, 1.0, 1.0, 1.0, 1.0, 1.0, 1.0, 1.0, 1.0, 1.0, 1.0, 1.0, 1.0, 1.0, 1.0, 1.0, 1.0, 1.0, 1.0, 1.0, 1.0, 1.0, 1.0, 1.0, 1.0, 1.0, 1.0, 1.0, 1.0, 1.0, 1.0, 1.0, 1.0, 1.0, 1.0, 1.0, 1.0, 1.0, 1.0, 1.0, 1.0, 1.0, 1.0, 1.0, 1.0, 1.0, 1.0, 1.0, 1.0, 1.0, 1.0, 1.0, 1.0, 1.0, 1.0, 1.0, 1.0, 1.0, 1.0, 1.0, 1.0, 1.0, 1.0, 1.0, 1.0, 1.0, 1.0, 1.0, 1.0, 1.0, 1.0, 1.0, 1.0, 1.0, 1.0, 1.0, 1.0, 1.0, 1.0, 1.0, 1.0, 1.0, 1.0, 1.0, 1.0, 1.0, 1.0, 1.0, 1.0, 1.0, 1.0, 1.0, 1.0, 1.0, 1.0, 1.0, 1.0, 1.0, 1.0, 1.0, 1.0, 1.0, 1.0, 1.0, 1.0, 1.0, 1.0, 1.0, 1.0, 1.0, 1.0, 1.0, 1.0, 1.0, 1.0, 1.0, 1.0, 1.0, 1.0, 1.0, 1.0, 1.0, 1.0, 1.0, 1.0, 1.0, 1.0, 1.0, 1.0, 1.0, 1.0, 1.0, 1.0, 1.0, 1.0, 1.0, 1.0, 1.0, 1.0, 1.0, 1.0, 1.0, 1.0, 1.0, 1.0, 1.0, 1.0, 1.0, 1.0, 1.0, 1.0, 1.0, 1.0, 1.0, 1.0, 1.0, 1.0, 1.0, 1.0, 1.0, 1.0, 1.0, 1.0, 1.0, 1.0, 1.0, 1.0, 1.0, 1.0, 1.0, 1.0, 1.0, 1.0, 1.0, 1.0, 1.0, 1.0, 1.0, 1.0, 1.0, 1.0, 1.0, 1.0, 1.0, 1.0, 1.0, 1.0, 1.0, 1.0, 1.0, 1.0, 1.0, 1.0, 1.0, 1.0, 1.0, 1.0, 1.0, 1.0, 1.0, 1.0, 1.0, 1.0, 1.0, 1.0, 1.0, 1.0, 1.0, 1.0, 1.0, 1.0, 1.0, 1.0, 1.0, 1.0, 1.0, 1.0, 1.0, 1.0, 1.0, 1.0, 1.0, 1.0, 1.0, 1.0, 1.0, 1.0, 1.0, 1.0, 1.0, 1.0, 1.0, 1.0, 1.0, 1.0, 1.0, 1.0, 1.0, 1.0, 1.0, 1.0, 1.0, 1.0, 1.0, 1.0, 1.0, 1.0, 1.0, 1.0, 1.0, 1.0, 1.0, 1.0, 1.0, 1.0, 1.0, 1.0, 1.0, 1.0, 1.0, 1.0, 1.0, 1.0, 1.0, 1.0, 1.0, 1.0, 1.0, 1.0, 1.0, 1.0, 1.0, 1.0, 1.0, 1.0, 1.0, 1.0, 1.0, 1.0, 1.0, 1.0, 1.0, 1.0, 1.0, 1.0, 1.0, 1.0, 1.0, 1.0, 1.0, 1.0, 1.0, 1.0, 1.0, 1.0, 1.0, 1.0, 1.0, 1.0, 1.0, 1.0, 1.0, 1.0, 1.0, 1.0, 1.0, 1.0, 1.0, 1.0, 1.0, 1.0, 1.0, 1.0, 1.0, 1.0, 1.0, 1.0, 1.0, 1.0, 1.0, 1.0, 1.0, 1.0, 1.0, 1.0, 1.0, 1.0, 1.0, 1.0, 1.0, 1.0, 1.0, 1.0, 1.0, 1.0, 1.0, 1.0, 1.0, 1.0, 1.0, 1.0, 1.0, 1.0, 1.0, 1.0, 1.0, 1.0, 1.0, 1.0, 1.0, 1.0, 1.0, 1.0, 1.0, 1.0, 1.0, 1.0, 1.0, 1.0, 1.0, 1.0, 1.0, 1.0, 1.0, 1.0, 1.0, 1.0, 1.0, 1.0, 1.0, 1.0, 1.0, 1.0, 1.0, 1.0, 1.0, 1.0, 1.0, 1.0, 1.0, 1.0, 1.0, 1.0, 1.0, 1.0, 1.0, 1.0, 1.0, 1.0, 1.0, 1.0, 1.0, 1.0, 1.0, 1.0, 1.0, 1.0, 1.0, 1.0, 1.0, 1.0, 1.0, 1.0, 1.0, 1.0, 1.0, 1.0, 1.0, 1.0, 1.0, 1.0, 1.0, 1.0, 1.0, 1.0, 1.0, 1.0, 1.0, 1.0, 1.0, 1.0, 1.0, 1.0, 1.0, 1.0, 1.0, 1.0, 1.0, 1.0, 1.0, 1.0, 1.0, 1.0, 1.0, 1.0, 1.0, 1.0, 1.0, 1.0, 1.0, 1.0, 1.0, 1.0, 1.0, 1.0, 1.0, 1.0, 1.0, 1.0, 1.0, 1.0, 1.0, 1.0, 1.0, 1.0, 1.0, 1.0, 1.0, 1.0, 1.0, 1.0, 1.0, 1.0, 1.0, 1.0, 1.0, 1.0, 1.0, 1.0, 1.0, 1.0, 1.0, 1.0, 1.0, 1.0, 1.0, 1.0, 1.0, 1.0, 1.0, 1.0, 1.0, 1.0, 1.0, 1.0, 1.0, 1.0, 1.0, 1.0, 1.0, 1.0, 1.0, 1.0, 1.0, 1.0, 1.0, 1.0, 1.0, 1.0, 1.0, 1.0, 1.0, 1.0, 1.0, 1.0, 1.0, 1.0, 1.0, 1.0, 1.0, 1.0, 1.0, 1.0, 1.0, 1.0, 1.0, 1.0, 1.0, 1.0, 1.0, 1.0, 1.0, 1.0, 1.0, 1.0, 1.0, 1.0, 1.0, 1.0, 1.0, 1.0, 1.0, 1.0, 1.0, 1.0, 1.0, 1.0, 1.0, 1.0, 1.0, 1.0, 1.0, 1.0, 1.0, 1.0, 1.0, 1.0, 1.0, 1.0, 1.0, 1.0, 1.0, 1.0, 1.0, 1.0, 1.0, 1.0, 1.0, 1.0, 1.0, 1.0, 1.0, 1.0, 1.0, 1.0, 1.0, 1.0, 1.0, 1.0, 1.0, 1.0, 1.0, 1.0, 1.0, 1.0, 1.0, 1.0, 1.0, 1.0, 1.0, 1.0, 1.0, 1.0, 1.0, 1.0, 1.0, 1.0, 1.0, 1.0, 1.0, 1.0, 1.0, 1.0, 1.0, 1.0, 1.0, 1.0, 1.0, 1.0, 1.0, 1.0, 1.0, 1.0, 1.0, 1.0, 1.0, 1.0, 1.0, 1.0, 1.0, 1.0, 1.0, 1.0, 1.0, 1.0, 1.0, 1.0, 1.0, 1.0, 1.0, 1.0, 1.0, 1.0, 1.0, 1.0, 1.0, 1.0, 1.0, 1.0, 1.0, 1.0, 1.0, 1.0, 1.0, 1.0, 1.0, 1.0, 1.0, 1.0, 1.0, 1.0, 1.0, 1.0, 1.0, 1.0, 1.0, 1.0, 1.0, 1.0, 1.0, 1.0, 1.0, 1.0, 1.0, 1.0, 1.0, 1.0, 1.0, 1.0, 1.0, 1.0, 1.0, 1.0, 1.0, 1.0, 1.0, 1.0, 1.0, 1.0, 1.0, 1.0, 1.0, 1.0, 1.0, 1.0, 1.0, 1.0, 1.0, 1.0, 1.0, 1.0, 1.0, 1.0, 1.0, 1.0, 1.0, 1.0, 1.0, 1.0, 1.0, 1.0, 1.0, 1.0, 1.0, 1.0, 1.0, 1.0, 1.0, 1.0, 1.0, 1.0, 1.0, 1.0, 1.0, 1.0, 1.0, 1.0, 1.0, 1.0, 1.0, 1.0, 1.0, 1.0, 1.0, 1.0, 1.0, 1.0, 1.0, 1.0, 1.0, 1.0, 1.0, 1.0, 1.0, 1.0, 1.0, 1.0, 1.0, 1.0, 1.0, 1.0, 1.0, 1.0, 1.0, 1.0, 1.0, 1.0, 1.0, 1.0, 1.0, 1.0, 1.0, 1.0, 1.0, 1.0, 1.0, 1.0, 1.0, 1.0, 1.0, 1.0, 1.0, 1.0, 1.0, 1.0, 1.0, 1.0, 1.0, 1.0, 1.0, 1.0, 1.0, 1.0, 1.0, 1.0, 1.0, 1.0, 1.0, 1.0, 1.0, 1.0, 1.0, 1.0, 1.0, 1.0, 1.0, 1.0, 1.0, 1.0, 1.0, 1.0, 1.0, 1.0, 1.0, 1.0, 1.0, 1.0, 1.0, 1.0, 1.0, 1.0, 1.0, 1.0, 1.0, 1.0, 1.0, 1.0, 1.0, 1.0, 1.0, 1.0, 1.0, 1.0, 1.0, 1.0, 1.0, 1.0, 1.0, 1.0, 1.0, 1.0, 1.0, 1.0, 1.0, 1.0, 1.0, 1.0, 1.0, 1.0, 1.0, 1.0, 1.0, 1.0, 1.0, 1.0, 1.0, 1.0, 1.0, 1.0, 1.0, 1.0, 1.0, 1.0, 1.0, 1.0, 1.0, 1.0, 1.0, 1.0, 1.0, 1.0, 1.0, 1.0, 1.0, 1.0, 1.0, 1.0, 1.0, 1.0, 1.0, 1.0, 1.0, 1.0, 1.0, 1.0, 1.0, 1.0, 1.0, 1.0, 1.0, 1.0, 1.0, 1.0, 1.0, 1.0, 1.0, 1.0, 1.0, 1.0, 1.0, 1.0, 1.0, 1.0, 1.0, 1.0, 1.0, 1.0, 1.0, 1.0, 1.0, 1.0, 1.0, 1.0, 1.0, 1.0, 1.0, 1.0, 1.0, 1.0, 1.0, 1.0, 1.0, 1.0, 1.0, 1.0, 1.0, 1.0, 1.0, 1.0, 1.0, 1.0, 1.0, 1.0, 1.0, 1.0, 1.0, 1.0, 1.0, 1.0, 1.0, 1.0, 1.0, 1.0, 1.0, 1.0, 1.0, 1.0, 1.0, 1.0, 1.0, 1.0, 1.0, 1.0, 1.0, 1.0, 1.0, 1.0, 1.0, 1.0, 1.0, 1.0, 1.0, 1.0, 1.0, 1.0, 1.0, 1.0, 1.0, 1.0, 1.0, 1.0, 1.0, 1.0, 1.0, 1.0, 1.0, 1.0, 1.0, 1.0, 1.0, 1.0, 1.0, 1.0, 1.0, 1.0, 1.0, 1.0, 1.0, 1.0, 1.0, 1.0, 1.0, 1.0, 1.0, 1.0, 1.0, 1.0, 1.0, 1.0, 1.0, 1.0, 1.0, 1.0, 1.0, 1.0, 1.0, 1.0, 1.0, 1.0, 1.0, 1.0, 1.0, 1.0, 1.0, 1.0, 1.0, 1.0, 1.0, 1.0, 1.0, 1.0, 1.0, 1.0, 1.0, 1.0, 1.0, 1.0, 1.0, 1.0, 1.0, 1.0, 1.0, 1.0, 1.0, 1.0, 1.0, 1.0, 1.0, 1.0, 1.0, 1.0, 1.0, 1.0, 1.0, 1.0, 1.0, 1.0, 1.0, 1.0, 1.0, 1.0, 1.0, 1.0, 1.0, 1.0, 1.0, 1.0, 1.0, 1.0, 1.0, 1.0, 1.0, 1.0, 1.0, 1.0, 1.0, 1.0, 1.0, 1.0, 1.0, 1.0, 1.0, 1.0, 1.0, 1.0, 1.0, 1.0, 1.0, 1.0, 1.0, 1.0, 1.0, 1.0, 1.0, 1.0, 1.0, 1.0, 1.0, 1.0, 1.0, 1.0, 1.0, 1.0, 1.0, 1.0, 1.0, 1.0, 1.0, 1.0, 1.0, 1.0, 1.0, 1.0, 1.0, 1.0, 1.0, 1.0, 1.0, 1.0, 1.0, 1.0, 1.0, 1.0, 1.0, 1.0, 1.0, 1.0, 1.0, 1.0, 1.0, 1.0, 1.0, 1.0, 1.0, 1.0, 1.0, 1.0, 1.0, 1.0, 1.0, 1.0, 1.0, 1.0, 1.0, 1.0, 1.0, 1.0, 1.0, 1.0, 1.0, 1.0, 1.0, 1.0, 1.0, 1.0, 1.0, 1.0, 1.0, 1.0, 1.0, 1.0, 1.0, 1.0, 1.0, 1.0, 1.0, 1.0, 1.0, 1.0, 1.0, 1.0, 1.0, 1.0, 1.0, 1.0, 1.0, 1.0, 1.0, 1.0, 1.0, 1.0, 1.0, 1.0, 1.0, 1.0, 1.0, 1.0, 1.0, 1.0, 1.0, 1.0, 1.0, 1.0, 1.0, 1.0, 1.0, 1.0, 1.0, 1.0, 1.0, 1.0, 1.0, 1.0, 1.0, 1.0, 1.0, 1.0, 1.0, 1.0, 1.0, 1.0, 1.0, 1.0, 1.0, 1.0, 1.0, 1.0, 1.0, 1.0, 1.0, 1.0, 1.0, 1.0, 1.0, 1.0, 1.0, 1.0, 1.0, 1.0, 1.0, 1.0, 1.0, 1.0, 1.0, 1.0, 1.0, 1.0, 1.0, 1.0, 1.0, 1.0, 1.0, 1.0, 1.0, 1.0, 1.0, 1.0, 1.0, 1.0, 1.0, 1.0, 1.0, 1.0, 1.0, 1.0, 1.0, 1.0, 1.0, 1.0, 1.0, 1.0, 1.0, 1.0, 1.0, 1.0, 1.0, 1.0, 1.0, 1.0, 1.0, 1.0, 1.0, 1.0, 1.0, 1.0, 1.0, 1.0, 1.0, 1.0, 1.0, 1.0, 1.0, 1.0, 1.0, 1.0, 1.0, 1.0, 1.0, 1.0, 1.0, 1.0, 1.0, 1.0, 1.0, 1.0, 1.0, 1.0, 1.0, 1.0, 1.0, 1.0, 1.0, 1.0, 1.0, 1.0, 1.0, 1.0, 1.0, 1.0, 1.0, 1.0, 1.0, 1.0, 1.0, 1.0, 1.0, 1.0, 1.0, 1.0, 1.0, 1.0, 1.0, 1.0, 1.0, 1.0, 1.0, 1.0, 1.0, 1.0, 1.0, 1.0, 1.0, 1.0, 1.0, 1.0, 1.0, 1.0, 1.0, 1.0, 1.0, 1.0, 1.0, 1.0, 1.0, 1.0, 1.0, 1.0, 1.0, 1.0, 1.0, 1.0, 1.0, 1.0, 1.0, 1.0, 1.0, 1.0, 1.0, 1.0, 1.0, 1.0, 1.0, 1.0, 1.0, 1.0, 1.0, 1.0, 1.0, 1.0, 1.0, 1.0, 1.0, 1.0, 1.0, 1.0, 1.0, 1.0, 1.0, 1.0, 1.0, 1.0, 1.0, 1.0, 1.0, 1.0, 1.0, 1.0, 1.0, 1.0, 1.0, 1.0, 1.0, 1.0, 1.0, 1.0, 1.0, 1.0, 1.0, 1.0, 1.0, 1.0, 1.0, 1.0, 1.0, 1.0, 1.0, 1.0, 1.0, 1.0, 1.0, 1.0, 1.0, 1.0, 1.0, 1.0, 1.0, 1.0, 1.0, 1.0, 1.0, 1.0, 1.0, 1.0, 1.0, 1.0, 1.0, 1.0, 1.0, 1.0, 1.0, 1.0, 1.0, 1.0, 1.0, 1.0, 1.0, 1.0, 1.0, 1.0, 1.0, 1.0, 1.0, 1.0, 1.0, 1.0, 1.0, 1.0, 1.0, 1.0, 1.0, 1.0, 1.0, 1.0, 1.0, 1.0, 1.0, 1.0, 1.0, 1.0, 1.0, 1.0, 1.0, 1.0, 1.0, 1.0, 1.0, 1.0, 1.0, 1.0, 1.0, 1.0, 1.0, 1.0, 1.0, 1.0, 1.0, 1.0, 1.0, 1.0, 1.0, 1.0, 1.0, 1.0, 1.0, 1.0, 1.0, 1.0, 1.0, 1.0, 1.0, 1.0, 1.0, 1.0, 1.0, 1.0, 1.0, 1.0, 1.0, 1.0, 1.0, 1.0, 1.0, 1.0, 1.0, 1.0, 1.0, 1.0, 1.0, 1.0, 1.0, 1.0, 1.0, 1.0, 1.0, 1.0, 1.0, 1.0, 1.0, 1.0, 1.0, 1.0, 1.0, 1.0, 1.0, 1.0, 1.0, 1.0, 1.0, 1.0, 1.0, 1.0, 1.0, 1.0, 1.0, 1.0, 1.0, 1.0, 1.0, 1.0, 1.0, 1.0, 1.0, 1.0, 1.0, 1.0, 1.0, 1.0, 1.0, 1.0, 1.0, 1.0, 1.0, 1.0, 1.0, 1.0, 1.0, 1.0, 1.0, 1.0, 1.0, 1.0, 1.0, 1.0, 1.0, 1.0, 1.0, 1.0, 1.0, 1.0, 1.0, 1.0, 1.0, 1.0, 1.0, 1.0, 1.0, 1.0, 1.0, 1.0, 1.0, 1.0, 1.0, 1.0, 1.0, 1.0, 1.0, 1.0, 1.0, 1.0, 1.0, 1.0, 1.0, 1.0, 1.0, 1.0, 1.0, 1.0, 1.0, 1.0, 1.0, 1.0, 1.0, 1.0, 1.0, 1.0, 1.0, 1.0, 1.0, 1.0, 1.0, 1.0, 1.0, 1.0, 1.0, 1.0, 1.0, 1.0, 1.0, 1.0, 1.0, 1.0, 1.0, 1.0, 1.0, 1.0, 1.0, 1.0, 1.0, 1.0, 1.0, 1.0, 1.0, 1.0, 1.0, 1.0, 1.0, 1.0, 1.0, 1.0, 1.0, 1.0, 1.0, 1.0, 1.0, 1.0, 1.0, 1.0, 1.0, 1.0, 1.0, 1.0, 1.0, 1.0, 1.0, 1.0, 1.0, 1.0, 1.0, 1.0, 1.0, 1.0, 1.0, 1.0, 1.0, 1.0, 1.0, 1.0, 1.0, 1.0, 1.0, 1.0, 1.0, 1.0, 1.0, 1.0, 1.0, 1.0, 1.0, 1.0, 1.0, 1.0, 1.0, 1.0, 1.0, 1.0, 1.0, 1.0, 1.0, 1.0, 1.0, 1.0, 1.0, 1.0, 1.0, 1.0, 1.0, 1.0, 1.0, 1.0, 1.0, 1.0, 1.0, 1.0, 1.0, 1.0, 1.0, 1.0, 1.0, 1.0, 1.0, 1.0, 1.0, 1.0, 1.0, 1.0, 1.0, 1.0, 1.0, 1.0, 1.0, 1.0, 1.0, 1.0, 1.0, 1.0, 1.0, 1.0, 1.0, 1.0, 1.0, 1.0, 1.0, 1.0, 1.0, 1.0, 1.0, 1.0, 1.0, 1.0, 1.0, 1.0, 1.0, 1.0, 1.0, 1.0, 1.0, 1.0, 1.0, 1.0, 1.0, 1.0, 1.0, 1.0, 1.0, 1.0, 1.0, 1.0, 1.0, 1.0, 1.0, 1.0, 1.0, 1.0, 1.0, 1.0, 1.0, 1.0, 1.0, 1.0, 1.0, 1.0, 1.0, 1.0, 1.0, 1.0, 1.0, 1.0, 1.0, 1.0, 1.0, 1.0, 1.0, 1.0, 1.0, 1.0, 1.0, 1.0, 1.0, 1.0, 1.0, 1.0, 1.0, 1.0, 1.0, 1.0, 1.0, 1.0, 1.0, 1.0, 1.0, 1.0, 1.0, 1.0, 1.0, 1.0, 1.0, 1.0, 1.0, 1.0, 1.0, 1.0, 1.0, 1.0, 1.0, 1.0, 1.0, 1.0, 1.0, 1.0, 1.0, 1.0, 1.0, 1.0, 1.0, 1.0, 1.0, 1.0, 1.0, 1.0, 1.0, 1.0, 1.0, 1.0, 1.0, 1.0, 1.0, 1.0, 1.0, 1.0, 1.0, 1.0, 1.0, 1.0, 1.0, 1.0, 1.0, 1.0, 1.0, 1.0, 1.0, 1.0, 1.0, 1.0, 1.0, 1.0, 1.0, 1.0, 1.0, 1.0, 1.0, 1.0, 1.0, 1.0, 1.0, 1.0, 1.0, 1.0, 1.0, 1.0, 1.0, 1.0, 1.0, 1.0, 1.0, 1.0, 1.0, 1.0, 1.0, 1.0, 1.0, 1.0, 1.0, 1.0, 1.0, 1.0, 1.0, 1.0, 1.0, 1.0, 1.0, 1.0, 1.0, 1.0, 1.0, 1.0, 1.0, 1.0, 1.0, 1.0, 1.0, 1.0, 1.0, 1.0, 1.0, 1.0, 1.0, 1.0, 1.0, 1.0, 1.0, 1.0, 1.0, 1.0, 1.0, 1.0, 1.0, 1.0, 1.0, 1.0, 1.0, 1.0, 1.0, 1.0, 1.0, 1.0, 1.0, 1.0, 1.0, 1.0, 1.0, 1.0, 1.0, 1.0, 1.0, 1.0, 1.0, 1.0, 1.0, 1.0, 1.0, 1.0, 1.0, 1.0, 1.0, 1.0, 1.0, 1.0, 1.0, 1.0, 1.0, 1.0, 1.0, 1.0, 1.0, 1.0, 1.0, 1.0, 1.0, 1.0, 1.0, 1.0, 1.0, 1.0, 1.0, 1.0, 1.0, 1.0, 1.0, 1.0, 1.0, 1.0, 1.0, 1.0, 1.0, 1.0, 1.0, 1.0, 1.0, 1.0, 1.0, 1.0, 1.0, 1.0, 1.0, 1.0, 1.0, 1.0, 1.0, 1.0, 1.0, 1.0, 1.0, 1.0, 1.0, 1.0, 1.0, 1.0, 1.0, 1.0, 1.0, 1.0, 1.0, 1.0, 1.0, 1.0, 1.0, 1.0, 1.0, 1.0, 1.0, 1.0, 1.0, 1.0, 1.0, 1.0, 1.0, 1.0, 1.0, 1.0, 1.0, 1.0, 1.0, 1.0, 1.0, 1.0, 1.0, 1.0, 1.0, 1.0, 1.0, 1.0, 1.0, 1.0, 1.0, 1.0, 1.0, 1.0, 1.0, 1.0, 1.0, 1.0, 1.0, 1.0, 1.0, 1.0, 1.0, 1.0, 1.0, 1.0, 1.0, 1.0, 1.0, 1.0, 1.0, 1.0, 1.0, 1.0, 1.0, 1.0, 1.0, 1.0, 1.0, 1.0, 1.0, 1.0, 1.0, 1.0, 1.0, 1.0, 1.0, 1.0, 1.0, 1.0, 1.0, 1.0, 1.0, 1.0, 1.0, 1.0, 1.0, 1.0, 1.0, 1.0, 1.0, 1.0, 1.0, 1.0, 1.0, 1.0, 1.0, 1.0, 1.0, 1.0, 1.0, 1.0, 1.0, 1.0, 1.0, 1.0, 1.0, 1.0, 1.0, 1.0, 1.0, 1.0, 1.0, 1.0, 1.0, 1.0, 1.0, 1.0, 1.0, 1.0, 1.0, 1.0, 1.0, 1.0, 1.0, 1.0, 1.0, 1.0, 1.0, 1.0, 1.0, 1.0, 1.0, 1.0, 1.0, 1.0, 1.0, 1.0, 1.0, 1.0, 1.0, 1.0, 1.0, 1.0, 1.0, 1.0, 1.0, 1.0, 1.0, 1.0, 1.0, 1.0, 1.0, 1.0, 1.0, 1.0, 1.0, 1.0, 1.0, 1.0, 1.0, 1.0, 1.0, 1.0, 1.0, 1.0, 1.0, 1.0, 1.0, 1.0, 1.0, 1.0, 1.0, 1.0, 1.0, 1.0, 1.0, 1.0, 1.0, 1.0, 1.0, 1.0, 1.0, 1.0, 1.0, 1.0, 1.0, 1.0, 1.0, 1.0, 1.0, 1.0, 1.0, 1.0, 1.0, 1.0, 1.0, 1.0, 1.0, 1.0, 1.0, 1.0, 1.0, 1.0, 1.0, 1.0, 1.0, 1.0, 1.0, 1.0, 1.0, 1.0, 1.0, 1.0, 1.0, 1.0, 1.0, 1.0, 1.0, 1.0, 1.0, 1.0, 1.0, 1.0, 1.0, 1.0, 1.0, 1.0, 1.0, 1.0, 1.0, 1.0, 1.0, 1.0, 1.0, 1.0, 1.0, 1.0, 1.0, 1.0, 1.0, 1.0, 1.0, 1.0, 1.0, 1.0, 1.0, 1.0, 1.0, 1.0, 1.0, 1.0, 1.0, 1.0, 1.0, 1.0, 1.0, 1.0, 1.0, 1.0, 1.0, 1.0, 1.0, 1.0, 1.0, 1.0, 1.0, 1.0, 1.0, 1.0, 1.0, 1.0, 1.0, 1.0, 1.0, 1.0, 1.0, 1.0, 1.0, 1.0, 1.0, 1.0, 1.0, 1.0, 1.0, 1.0, 1.0, 1.0, 1.0, 1.0, 1.0, 1.0, 1.0, 1.0, 1.0, 1.0, 1.0, 1.0, 1.0, 1.0, 1.0, 1.0, 1.0, 1.0, 1.0, 1.0, 1.0, 1.0, 1.0, 1.0, 1.0, 1.0, 1.0, 1.0, 1.0, 1.0, 1.0, 1.0, 1.0, 1.0, 1.0, 1.0, 1.0, 1.0, 1.0, 1.0, 1.0, 1.0, 1.0, 1.0, 1.0, 1.0, 1.0, 1.0, 1.0, 1.0, 1.0, 1.0, 1.0, 1.0, 1.0, 1.0, 1.0, 1.0, 1.0, 1.0, 1.0, 1.0, 1.0, 1.0, 1.0, 1.0, 1.0, 1.0, 1.0, 1.0, 1.0, 1.0, 1.0, 1.0, 1.0, 1.0, 1.0, 1.0, 1.0, 1.0, 1.0, 1.0, 1.0, 1.0, 1.0, 1.0, 1.0, 1.0, 1.0, 1.0, 1.0, 1.0, 1.0, 1.0, 1.0, 1.0, 1.0, 1.0, 1.0, 1.0, 1.0, 1.0, 1.0, 1.0, 1.0, 1.0, 1.0, 1.0, 1.0, 1.0, 1.0, 1.0, 1.0, 1.0, 1.0, 1.0, 1.0, 1.0, 1.0, 1.0, 1.0, 1.0, 1.0, 1.0, 1.0, 1.0, 1.0, 1.0, 1.0, 1.0, 1.0, 1.0, 1.0, 1.0, 1.0, 1.0, 1.0, 1.0, 1.0, 1.0, 1.0, 1.0, 1.0, 1.0, 1.0, 1.0, 1.0, 1.0, 1.0, 1.0, 1.0, 1.0, 1.0, 1.0, 1.0, 1.0, 1.0, 1.0, 1.0, 1.0, 1.0, 1.0, 1.0, 1.0, 1.0, 1.0, 1.0, 1.0, 1.0, 1.0, 1.0, 1.0, 1.0, 1.0, 1.0, 1.0, 1.0, 1.0, 1.0, 1.0, 1.0, 1.0, 1.0, 1.0, 1.0, 1.0, 1.0, 1.0, 1.0, 1.0, 1.0, 1.0, 1.0, 1.0, 1.0, 1.0, 1.0, 1.0, 1.0, 1.0, 1.0, 1.0, 1.0, 1.0, 1.0, 1.0, 1.0, 1.0, 1.0, 1.0, 1.0, 1.0, 1.0, 1.0, 1.0, 1.0, 1.0, 1.0, 1.0, 1.0, 1.0, 1.0, 1.0, 1.0, 1.0, 1.0, 1.0, 1.0, 1.0, 1.0, 1.0, 1.0, 1.0, 1.0, 1.0, 1.0, 1.0, 1.0, 1.0, 1.0, 1.0, 1.0, 1.0, 1.0, 1.0, 1.0, 1.0, 1.0, 1.0, 1.0, 1.0, 1.0, 1.0, 1.0, 1.0, 1.0, 1.0, 1.0, 1.0, 1.0, 1.0, 1.0, 1.0, 1.0, 1.0, 1.0, 1.0, 1.0, 1.0, 1.0, 1.0, 1.0, 1.0, 1.0, 1.0, 1.0, 1.0, 1.0, 1.0, 1.0, 1.0, 1.0, 1.0, 1.0, 1.0, 1.0, 1.0, 1.0, 1.0, 1.0, 1.0, 1.0, 1.0, 1.0, 1.0, 1.0, 1.0, 1.0, 1.0, 1.0, 1.0, 1.0, 1.0, 1.0, 1.0, 1.0, 1.0, 1.0, 1.0, 1.0, 1.0, 1.0, 1.0, 1.0, 1.0, 1.0, 1.0, 1.0, 1.0, 1.0, 1.0, 1.0, 1.0, 1.0, 1.0, 1.0, 1.0, 1.0, 1.0, 1.0, 1.0, 1.0, 1.0, 1.0, 1.0, 1.0, 1.0, 1.0, 1.0, 1.0, 1.0, 1.0, 1.0, 1.0, 1.0, 1.0, 1.0, 1.0, 1.0, 1.0, 1.0, 1.0, 1.0, 1.0, 1.0, 1.0, 1.0, 1.0, 1.0, 1.0, 1.0, 1.0, 1.0, 1.0, 1.0, 1.0, 1.0, 1.0, 1.0, 1.0, 1.0, 1.0, 1.0, 1.0, 1.0, 1.0, 1.0, 1.0, 1.0, 1.0, 1.0, 1.0, 1.0, 1.0, 1.0, 1.0, 1.0, 1.0, 1.0, 1.0, 1.0, 1.0, 1.0, 1.0, 1.0, 1.0, 1.0, 1.0, 1.0, 1.0, 1.0, 1.0, 1.0, 1.0, 1.0, 1.0, 1.0, 1.0, 1.0, 1.0, 1.0, 1.0, 1.0, 1.0, 1.0, 1.0, 1.0, 1.0, 1.0, 1.0, 1.0, 1.0, 1.0, 1.0, 1.0, 1.0, 1.0, 1.0, 1.0, 1.0, 1.0, 1.0, 1.0, 1.0, 1.0, 1.0, 1.0, 1.0, 1.0, 1.0, 1.0, 1.0, 1.0, 1.0, 1.0, 1.0, 1.0, 1.0, 1.0, 1.0, 1.0, 1.0, 1.0, 1.0, 1.0, 1.0, 1.0, 1.0, 1.0, 1.0, 1.0, 1.0, 1.0, 1.0, 1.0, 1.0, 1.0, 1.0, 1.0, 1.0, 1.0, 1.0, 1.0, 1.0, 1.0, 1.0, 1.0, 1.0, 1.0, 1.0, 1.0, 1.0, 1.0, 1.0, 1.0, 1.0, 1.0, 1.0, 1.0, 1.0, 1.0, 1.0, 1.0, 1.0, 1.0, 1.0, 1.0, 1.0, 1.0, 1.0, 1.0, 1.0, 1.0, 1.0, 1.0, 1.0, 1.0, 1.0, 1.0, 1.0, 1.0, 1.0, 1.0, 1.0, 1.0, 1.0, 1.0, 1.0, 1.0, 1.0, 1.0, 1.0, 1.0, 1.0, 1.0, 1.0, 1.0, 1.0, 1.0, 1.0, 1.0, 1.0, 1.0, 1.0, 1.0, 1.0, 1.0, 1.0, 1.0, 1.0, 1.0, 1.0, 1.0, 1.0, 1.0, 1.0, 1.0, 1.0, 1.0, 1.0, 1.0, 1.0, 1.0, 1.0, 1.0, 1.0, 1.0, 1.0, 1.0, 1.0, 1.0, 1.0, 1.0, 1.0, 1.0, 1.0, 1.0, 1.0, 1.0, 1.0, 1.0, 1.0, 1.0, 1.0, 1.0, 1.0, 1.0, 1.0, 1.0, 1.0, 1.0, 1.0, 1.0, 1.0, 1.0, 1.0, 1.0, 1.0, 1.0, 1.0, 1.0, 1.0, 1.0, 1.0, 1.0, 1.0, 1.0, 1.0, 1.0, 1.0, 1.0, 1.0, 1.0, 1.0, 1.0, 1.0, 1.0, 1.0, 1.0, 1.0, 1.0, 1.0, 1.0, 1.0, 1.0, 1.0, 1.0, 1.0, 1.0, 1.0, 1.0, 1.0, 1.0, 1.0, 1.0, 1.0, 1.0, 1.0, 1.0, 1.0, 1.0, 1.0, 1.0, 1.0, 1.0, 1.0, 1.0, 1.0, 1.0, 1.0, 1.0, 1.0, 1.0, 1.0, 1.0, 1.0, 1.0, 1.0, 1.0, 1.0, 1.0, 1.0, 1.0, 1.0, 1.0, 1.0, 1.0, 1.0, 1.0, 1.0, 1.0, 1.0, 1.0, 1.0, 1.0, 1.0, 1.0, 1.0, 1.0, 1.0, 1.0, 1.0, 1.0, 1.0, 1.0, 1.0, 1.0, 1.0, 1.0, 1.0, 1.0, 1.0, 1.0, 1.0, 1.0, 1.0, 1.0, 1.0, 1.0, 1.0, 1.0, 1.0, 1.0, 1.0, 1.0, 1.0, 1.0, 1.0, 1.0, 1.0, 1.0, 1.0, 1.0, 1.0, 1.0, 1.0, 1.0, 1.0, 1.0, 1.0, 1.0, 1.0, 1.0, 1.0, 1.0, 1.0, 1.0, 1.0, 1.0, 1.0, 1.0, 1.0, 1.0, 1.0, 1.0, 1.0, 1.0, 1.0, 1.0, 1.0, 1.0, 1.0, 1.0, 1.0, 1.0, 1.0, 1.0, 1.0, 1.0, 1.0, 1.0, 1.0, 1.0, 1.0, 1.0, 1.0, 1.0, 1.0, 1.0, 1.0, 1.0, 1.0, 1.0, 1.0, 1.0, 1.0, 1.0, 1.0, 1.0, 1.0, 1.0, 1.0, 1.0, 1.0, 1.0, 1.0, 1.0, 1.0, 1.0, 1.0, 1.0, 1.0, 1.0, 1.0, 1.0, 1.0, 1.0, 1.0, 1.0, 1.0, 1.0, 1.0, 1.0, 1.0, 1.0, 1.0, 1.0, 1.0, 1.0, 1.0, 1.0, 1.0, 1.0, 1.0, 1.0, 1.0, 1.0, 1.0, 1.0, 1.0, 1.0, 1.0, 1.0, 1.0, 1.0, 1.0, 1.0, 1.0, 1.0, 1.0, 1.0, 1.0, 1.0, 1.0, 1.0, 1.0, 1.0, 1.0, 1.0, 1.0, 1.0, 1.0, 1.0, 1.0, 1.0, 1.0, 1.0, 1.0, 1.0, 1.0, 1.0, 1.0, 1.0, 1.0, 1.0, 1.0, 1.0, 1.0, 1.0, 1.0, 1.0, 1.0, 1.0, 1.0, 1.0, 1.0, 1.0, 1.0, 1.0, 1.0, 1.0, 1.0, 1.0, 1.0, 1.0, 1.0, 1.0, 1.0, 1.0, 1.0, 1.0, 1.0, 1.0, 1.0, 1.0, 1.0, 1.0, 1.0, 1.0, 1.0, 1.0, 1.0, 1.0, 1.0, 1.0, 1.0, 1.0, 1.0, 1.0, 1.0, 1.0, 1.0, 1.0, 1.0, 1.0, 1.0, 1.0, 1.0, 1.0, 1.0, 1.0, 1.0, 1.0, 1.0, 1.0, 1.0, 1.0, 1.0, 1.0, 1.0, 1.0, 1.0, 1.0, 1.0, 1.0, 1.0, 1.0, 1.0, 1.0, 1.0, 1.0, 1.0, 1.0, 1.0, 1.0, 1.0, 1.0, 1.0, 1.0, 1.0, 1.0, 1.0, 1.0, 1.0, 1.0, 1.0, 1.0, 1.0, 1.0, 1.0, 1.0, 1.0, 1.0, 1.0, 1.0, 1.0, 1.0, 1.0, 1.0, 1.0, 1.0, 1.0, 1.0, 1.0, 1.0, 1.0, 1.0, 1.0, 1.0, 1.0, 1.0, 1.0, 1.0, 1.0, 1.0, 1.0, 1.0, 1.0, 1.0, 1.0, 1.0, 1.0, 1.0, 1.0, 1.0, 1.0, 1.0, 1.0, 1.0, 1.0, 1.0, 1.0, 1.0, 1.0, 1.0, 1.0, 1.0, 1.0, 1.0, 1.0, 1.0, 1.0, 1.0, 1.0, 1.0, 1.0, 1.0, 1.0, 1.0, 1.0, 1.0, 1.0, 1.0, 1.0, 1.0, 1.0, 1.0, 1.0, 1.0, 1.0, 1.0, 1.0, 1.0, 1.0, 1.0, 1.0, 1.0, 1.0, 1.0, 1.0, 1.0, 1.0, 1.0, 1.0, 1.0, 1.0, 1.0, 1.0, 1.0, 1.0, 1.0, 1.0, 1.0, 1.0, 1.0, 1.0, 1.0, 1.0, 1.0, 1.0, 1.0, 1.0, 1.0, 1.0, 1.0, 1.0, 1.0, 1.0, 1.0, 1.0, 1.0, 1.0, 1.0, 1.0, 1.0, 1.0, 1.0, 1.0, 1.0, 1.0, 1.0, 1.0, 1.0, 1.0, 1.0, 1.0, 1.0, 1.0, 1.0, 1.0, 1.0, 1.0, 1.0, 1.0, 1.0, 1.0, 1.0, 1.0, 1.0, 1.0, 1.0, 1.0, 1.0, 1.0, 1.0, 1.0, 1.0, 1.0, 1.0, 1.0, 1.0, 1.0, 1.0, 1.0, 1.0, 1.0, 1.0, 1.0, 1.0, 1.0, 1.0, 1.0, 1.0, 1.0, 1.0, 1.0, 1.0, 1.0, 1.0, 1.0, 1.0, 1.0, 1.0, 1.0, 1.0, 1.0, 1.0, 1.0, 1.0, 1.0, 1.0, 1.0, 1.0, 1.0, 1.0, 1.0, 1.0, 1.0, 1.0, 1.0, 1.0, 1.0, 1.0, 1.0, 1.0, 1.0, 1.0, 1.0, 1.0, 1.0, 1.0, 1.0, 1.0, 1.0, 1.0, 1.0, 1.0, 1.0, 1.0, 1.0, 1.0, 1.0, 1.0, 1.0, 1.0, 1.0, 1.0, 1.0, 1.0, 1.0, 1.0, 1.0, 1.0, 1.0, 1.0, 1.0, 1.0, 1.0, 1.0, 1.0, 1.0, 1.0, 1.0, 1.0, 1.0, 1.0, 1.0, 1.0, 1.0, 1.0, 1.0, 1.0, 1.0, 1.0, 1.0, 1.0, 1.0, 1.0, 1.0, 1.0, 1.0, 1.0, 1.0, 1.0, 1.0, 1.0, 1.0, 1.0, 1.0, 1.0, 1.0, 1.0, 1.0, 1.0, 1.0, 1.0, 1.0, 1.0, 1.0, 1.0, 1.0, 1.0, 1.0, 1.0, 1.0, 1.0, 1.0, 1.0, 1.0, 1.0, 1.0, 1.0, 1.0, 1.0, 1.0, 1.0, 1.0, 1.0, 1.0, 1.0, 1.0, 1.0, 1.0, 1.0, 1.0, 1.0, 1.0, 1.0, 1.0, 1.0, 1.0, 1.0, 1.0, 1.0, 1.0, 1.0, 1.0, 1.0, 1.0, 1.0, 1.0, 1.0, 1.0, 1.0, 1.0, 1.0, 1.0, 1.0, 1.0, 1.0, 1.0, 1.0, 1.0, 1.0, 1.0, 1.0, 1.0, 1.0, 1.0, 1.0, 1.0, 1.0, 1.0, 1.0, 1.0, 1.0, 1.0, 1.0, 1.0, 1.0, 1.0, 1.0, 1.0, 1.0, 1.0, 1.0, 1.0, 1.0, 1.0, 1.0, 1.0, 1.0, 1.0, 1.0, 1.0, 1.0, 1.0, 1.0, 1.0, 1.0, 1.0, 1.0, 1.0, 1.0, 1.0, 1.0, 1.0, 1.0, 1.0, 1.0, 1.0, 1.0, 1.0, 1.0, 1.0, 1.0, 1.0, 1.0, 1.0, 1.0, 1.0, 1.0, 1.0, 1.0, 1.0, 1.0, 1.0, 1.0, 1.0, 1.0, 1.0, 1.0, 1.0, 1.0, 1.0, 1.0, 1.0, 1.0, 1.0, 1.0, 1.0, 1.0, 1.0, 1.0, 1.0, 1.0, 1.0, 1.0, 1.0, 1.0, 1.0, 1.0, 1.0, 1.0, 1.0, 1.0, 1.0, 1.0, 1.0, 1.0, 1.0, 1.0, 1.0, 1.0, 1.0, 1.0, 1.0, 1.0, 1.0, 1.0, 1.0, 1.0, 1.0, 1.0, 1.0, 1.0, 1.0, 1.0, 1.0, 1.0, 1.0, 1.0, 1.0, 1.0, 1.0, 1.0, 1.0, 1.0, 1.0, 1.0, 1.0, 1.0, 1.0, 1.0, 1.0, 1.0, 1.0, 1.0, 1.0, 1.0, 1.0, 1.0, 1.0, 1.0, 1.0, 1.0, 1.0, 1.0, 1.0, 1.0, 1.0, 1.0, 1.0, 1.0, 1.0, 1.0, 1.0, 1.0, 1.0, 1.0, 1.0, 1.0, 1.0, 1.0, 1.0, 1.0, 1.0, 1.0, 1.0, 1.0, 1.0, 1.0, 1.0, 1.0, 1.0, 1.0, 1.0, 1.0, 1.0, 1.0, 1.0, 1.0, 1.0, 1.0, 1.0, 1.0, 1.0, 1.0, 1.0, 1.0, 1.0, 1.0, 1.0, 1.0, 1.0, 1.0, 1.0, 1.0, 1.0, 1.0, 1.0, 1.0, 1.0, 1.0, 1.0, 1.0, 1.0, 1.0, 1.0, 1.0, 1.0, 1.0, 1.0, 1.0, 1.0, 1.0, 1.0, 1.0, 1.0, 1.0, 1.0, 1.0, 1.0, 1.0, 1.0, 1.0, 1.0, 1.0, 1.0, 1.0, 1.0, 1.0, 1.0, 1.0, 1.0, 1.0, 1.0, 1.0, 1.0, 1.0, 1.0, 1.0, 1.0, 1.0, 1.0, 1.0, 1.0, 1.0, 1.0, 1.0, 1.0, 1.0, 1.0, 1.0, 1.0, 1.0, 1.0, 1.0, 1.0, 1.0, 1.0, 1.0, 1.0, 1.0, 1.0, 1.0, 1.0, 1.0, 1.0, 1.0, 1.0, 1.0, 1.0, 1.0, 1.0, 1.0, 1.0, 1.0, 1.0, 1.0, 1.0, 1.0, 1.0, 1.0, 1.0, 1.0, 1.0, 1.0, 1.0, 1.0, 1.0, 1.0, 1.0, 1.0, 1.0, 1.0, 1.0, 1.0, 1.0, 1.0, 1.0, 1.0, 1.0, 1.0, 1.0, 1.0, 1.0, 1.0, 1.0, 1.0, 1.0, 1.0, 1.0, 1.0, 1.0, 1.0, 1.0, 1.0, 1.0, 1.0, 1.0, 1.0, 1.0, 1.0, 1.0, 1.0, 1.0, 1.0, 1.0, 1.0, 1.0, 1.0, 1.0, 1.0, 1.0, 1.0, 1.0, 1.0, 1.0, 1.0, 1.0, 1.0, 1.0, 1.0, 1.0, 1.0, 1.0, 1.0, 1.0, 1.0, 1.0, 1.0, 1.0, 1.0, 1.0, 1.0, 1.0, 1.0, 1.0, 1.0, 1.0, 1.0, 1.0, 1.0, 1.0, 1.0, 1.0, 1.0, 1.0, 1.0, 1.0, 1.0, 1.0, 1.0, 1.0, 1.0, 1.0, 1.0, 1.0, 1.0, 1.0, 1.0, 1.0, 1.0, 1.0, 1.0, 1.0, 1.0, 1.0, 1.0, 1.0, 1.0, 1.0, 1.0, 1.0, 1.0, 1.0, 1.0, 1.0, 1.0, 1.0, 1.0, 1.0, 1.0, 1.0, 1.0, 1.0, 1.0, 1.0, 1.0, 1.0, 1.0, 1.0, 1.0, 1.0, 1.0, 1.0, 1.0, 1.0, 1.0, 1.0, 1.0, 1.0, 1.0, 1.0, 1.0, 1.0, 1.0, 1.0, 1.0, 1.0, 1.0, 1.0, 1.0, 1.0, 1.0, 1.0, 1.0, 1.0, 1.0, 1.0, 1.0, 1.0, 1.0, 1.0, 1.0, 1.0, 1.0, 1.0, 1.0, 1.0, 1.0, 1.0, 1.0, 1.0, 1.0, 1.0, 1.0, 1.0, 1.0, 1.0, 1.0, 1.0, 1.0, 1.0, 1.0, 1.0, 1.0, 1.0, 1.0, 1.0, 1.0, 1.0, 1.0, 1.0, 1.0, 1.0, 1.0, 1.0, 1.0, 1.0, 1.0, 1.0, 1.0, 1.0, 1.0, 1.0, 1.0, 1.0, 1.0, 1.0, 1.0, 1.0, 1.0, 1.0, 1.0, 1.0, 1.0, 1.0, 1.0, 1.0, 1.0, 1.0, 1.0, 1.0, 1.0, 1.0, 1.0, 1.0, 1.0, 1.0, 1.0, 1.0, 1.0, 1.0, 1.0, 1.0, 1.0, 1.0, 1.0, 1.0, 1.0, 1.0, 1.0, 1.0, 1.0, 1.0, 1.0, 1.0, 1.0, 1.0, 1.0, 1.0, 1.0, 1.0, 1.0, 1.0, 1.0, 1.0, 1.0, 1.0, 1.0, 1.0, 1.0, 1.0, 1.0, 1.0, 1.0, 1.0, 1.0, 1.0, 1.0, 1.0, 1.0, 1.0, 1.0, 1.0, 1.0, 1.0, 1.0, 1.0, 1.0, 1.0, 1.0, 1.0, 1.0, 1.0, 1.0, 1.0, 1.0, 1.0, 1.0, 1.0, 1.0, 1.0, 1.0, 1.0, 1.0, 1.0, 1.0, 1.0, 1.0, 1.0, 1.0, 1.0, 1.0, 1.0, 1.0, 1.0, 1.0, 1.0, 1.0, 1.0, 1.0, 1.0, 1.0, 1.0, 1.0, 1.0, 1.0, 1.0, 1.0, 1.0, 1.0, 1.0, 1.0, 1.0, 1.0, 1.0, 1.0, 1.0, 1.0, 1.0, 1.0, 1.0, 1.0, 1.0, 1.0, 1.0, 1.0, 1.0, 1.0, 1.0, 1.0, 1.0, 1.0, 1.0, 1.0, 1.0, 1.0, 1.0, 1.0, 1.0, 1.0, 1.0, 1.0, 1.0, 1.0, 1.0, 1.0, 1.0, 1.0, 1.0, 1.0, 1.0, 1.0, 1.0, 1.0, 1.0, 1.0, 1.0, 1.0, 1.0, 1.0, 1.0, 1.0, 1.0, 1.0, 1.0, 1.0, 1.0, 1.0, 1.0, 1.0, 1.0, 1.0, 1.0, 1.0, 1.0, 1.0, 1.0, 1.0, 1.0, 1.0, 1.0, 1.0, 1.0, 1.0, 1.0, 1.0, 1.0, 1.0, 1.0, 1.0, 1.0, 1.0, 1.0, 1.0, 1.0, 1.0, 1.0, 1.0, 1.0, 1.0, 1.0, 1.0, 1.0, 1.0, 1.0, 1.0, 1.0, 1.0, 1.0, 1.0, 1.0, 1.0, 1.0, 1.0, 1.0, 1.0, 1.0, 1.0, 1.0, 1.0, 1.0, 1.0, 1.0, 1.0, 1.0, 1.0, 1.0, 1.0, 1.0, 1.0, 1.0, 1.0, 1.0, 1.0, 1.0, 1.0, 1.0, 1.0, 1.0, 1.0, 1.0, 1.0, 1.0, 1.0, 1.0, 1.0, 1.0, 1.0, 1.0, 1.0, 1.0, 1.0, 1.0, 1.0, 1.0, 1.0, 1.0, 1.0, 1.0, 1.0, 1.0, 1.0, 1.0, 1.0, 1.0, 1.0, 1.0, 1.0, 1.0, 1.0, 1.0, 1.0, 1.0, 1.0, 1.0, 1.0, 1.0, 1.0, 1.0, 1.0, 1.0, 1.0, 1.0, 1.0, 1.0, 1.0, 1.0, 1.0, 1.0, 1.0, 1.0, 1.0, 1.0, 1.0, 1.0, 1.0, 1.0, 1.0, 1.0, 1.0, 1.0, 1.0, 1.0, 1.0, 1.0, 1.0, 1.0, 1.0, 1.0, 1.0, 1.0, 1.0, 1.0, 1.0, 1.0, 1.0, 1.0, 1.0, 1.0, 1.0, 1.0, 1.0, 1.0, 1.0, 1.0, 1.0, 1.0, 1.0, 1.0, 1.0, 1.0, 1.0, 1.0, 1.0, 1.0, 1.0, 1.0, 1.0, 1.0, 1.0, 1.0, 1.0, 1.0, 1.0, 1.0, 1.0, 1.0, 1.0, 1.0, 1.0, 1.0, 1.0, 1.0, 1.0, 1.0, 1.0, 1.0, 1.0, 1.0, 1.0, 1.0, 1.0, 1.0, 1.0, 1.0, 1.0, 1.0, 1.0, 1.0, 1.0, 1.0, 1.0, 1.0, 1.0, 1.0, 1.0, 1.0, 1.0, 1.0, 1.0, 1.0, 1.0, 1.0, 1.0, 1.0, 1.0, 1.0, 1.0, 1.0, 1.0, 1.0, 1.0, 1.0, 1.0, 1.0, 1.0, 1.0, 1.0, 1.0, 1.0, 1.0, 1.0, 1.0, 1.0, 1.0, 1.0, 1.0, 1.0, 1.0, 1.0, 1.0, 1.0, 1.0, 1.0, 1.0, 1.0, 1.0, 1.0, 1.0, 1.0, 1.0, 1.0, 1.0, 1.0, 1.0, 1.0, 1.0, 1.0, 1.0, 1.0, 1.0, 1.0, 1.0, 1.0, 1.0, 1.0, 1.0, 1.0, 1.0, 1.0, 1.0, 1.0, 1.0, 1.0, 1.0, 1.0, 1.0, 1.0, 1.0, 1.0, 1.0, 1.0, 1.0, 1.0, 1.0, 1.0, 1.0, 1.0, 1.0, 1.0, 1.0, 1.0, 1.0, 1.0, 1.0, 1.0, 1.0, 1.0, 1.0, 1.0, 1.0, 1.0, 1.0, 1.0, 1.0, 1.0, 1.0, 1.0, 1.0, 1.0, 1.0, 1.0, 1.0, 1.0, 1.0, 1.0, 1.0, 1.0, 1.0, 1.0, 1.0, 1.0, 1.0, 1.0, 1.0, 1.0, 1.0, 1.0, 1.0, 1.0, 1.0, 1.0, 1.0, 1.0, 1.0, 1.0, 1.0, 1.0, 1.0, 1.0, 1.0, 1.0, 1.0, 1.0, 1.0, 1.0, 1.0, 1.0, 1.0, 1.0, 1.0, 1.0, 1.0, 1.0, 1.0, 1.0, 1.0, 1.0, 1.0, 1.0, 1.0, 1.0, 1.0, 1.0, 1.0, 1.0, 1.0, 1.0, 1.0, 1.0, 1.0, 1.0, 1.0, 1.0, 1.0, 1.0, 1.0, 1.0, 1.0, 1.0, 1.0, 1.0, 1.0, 1.0, 1.0, 1.0, 1.0, 1.0, 1.0, 1.0, 1.0, 1.0, 1.0, 1.0, 1.0, 1.0, 1.0, 1.0, 1.0, 1.0, 1.0, 1.0, 1.0, 1.0, 1.0, 1.0, 1.0, 1.0, 1.0, 1.0, 1.0, 1.0, 1.0, 1.0, 1.0, 1.0, 1.0, 1.0, 1.0, 1.0, 1.0, 1.0, 1.0, 1.0, 1.0, 1.0, 1.0, 1.0, 1.0, 1.0, 1.0, 1.0, 1.0, 1.0, 1.0, 1.0, 1.0, 1.0, 1.0, 1.0, 1.0, 1.0, 1.0, 1.0, 1.0, 1.0, 1.0, 1.0, 1.0, 1.0, 1.0, 1.0, 1.0, 1.0, 1.0, 1.0, 1.0, 1.0, 1.0, 1.0, 1.0, 1.0, 1.0, 1.0, 1.0, 1.0, 1.0, 1.0, 1.0, 1.0, 1.0, 1.0, 1.0, 1.0, 1.0, 1.0, 1.0, 1.0, 1.0, 1.0, 1.0, 1.0, 1.0, 1.0, 1.0, 1.0, 1.0, 1.0, 1.0, 1.0, 1.0, 1.0, 1.0, 1.0, 1.0, 1.0, 1.0, 1.0, 1.0, 1.0, 1.0, 1.0, 1.0, 1.0, 1.0, 1.0, 1.0, 1.0, 1.0, 1.0, 1.0, 1.0, 1.0, 1.0, 1.0, 1.0, 1.0, 1.0, 1.0, 1.0, 1.0, 1.0, 1.0, 1.0, 1.0, 1.0, 1.0, 1.0, 1.0, 1.0, 1.0, 1.0, 1.0, 1.0, 1.0, 1.0, 1.0, 1.0, 1.0, 1.0, 1.0, 1.0, 1.0, 1.0, 1.0, 1.0, 1.0, 1.0, 1.0, 1.0, 1.0, 1.0, 1.0, 1.0, 1.0, 1.0, 1.0, 1.0, 1.0, 1.0, 1.0, 1.0, 1.0, 1.0, 1.0, 1.0, 1.0, 1.0, 1.0, 1.0, 1.0, 1.0, 1.0, 1.0, 1.0, 1.0, 1.0, 1.0, 1.0, 1.0, 1.0, 1.0, 1.0, 1.0, 1.0, 1.0, 1.0, 1.0, 1.0, 1.0, 1.0, 1.0, 1.0, 1.0, 1.0, 1.0, 1.0, 1.0, 1.0, 1.0, 1.0, 1.0, 1.0, 1.0, 1.0, 1.0, 1.0, 1.0, 1.0, 1.0, 1.0, 1.0, 1.0, 1.0, 1.0, 1.0, 1.0, 1.0, 1.0, 1.0, 1.0, 1.0, 1.0, 1.0, 1.0, 1.0, 1.0, 1.0, 1.0, 1.0, 1.0, 1.0, 1.0, 1.0, 1.0, 1.0, 1.0, 1.0, 1.0, 1.0, 1.0, 1.0, 1.0, 1.0, 1.0, 1.0, 1.0, 1.0, 1.0, 1.0, 1.0, 1.0, 1.0, 1.0, 1.0, 1.0, 1.0, 1.0, 1.0, 1.0, 1.0, 1.0, 1.0, 1.0, 1.0, 1.0, 1.0, 1.0, 1.0, 1.0, 1.0, 1.0, 1.0, 1.0, 1.0, 1.0, 1.0, 1.0, 1.0, 1.0, 1.0, 1.0, 1.0, 1.0, 1.0, 1.0, 1.0, 1.0, 1.0, 1.0, 1.0, 1.0, 1.0, 1.0, 1.0, 1.0, 1.0, 1.0, 1.0, 1.0, 1.0, 1.0, 1.0, 1.0, 1.0, 1.0, 1.0, 1.0, 1.0, 1.0, 1.0, 1.0, 1.0, 1.0, 1.0, 1.0, 1.0, 1.0, 1.0, 1.0, 1.0, 1.0, 1.0, 1.0, 1.0, 1.0, 1.0, 1.0, 1.0, 1.0, 1.0, 1.0, 1.0, 1.0, 1.0, 1.0, 1.0, 1.0, 1.0, 1.0, 1.0, 1.0, 1.0, 1.0, 1.0, 1.0, 1.0, 1.0, 1.0, 1.0, 1.0, 1.0, 1.0, 1.0, 1.0, 1.0, 1.0, 1.0, 1.0, 1.0, 1.0, 1.0, 1.0, 1.0, 1.0, 1.0, 1.0, 1.0, 1.0, 1.0, 1.0, 1.0, 1.0, 1.0, 1.0, 1.0, 1.0, 1.0, 1.0, 1.0, 1.0, 1.0, 1.0, 1.0, 1.0, 1.0, 1.0, 1.0, 1.0, 1.0, 1.0, 1.0, 1.0, 1.0, 1.0, 1.0, 1.0, 1.0, 1.0, 1.0, 1.0, 1.0, 1.0, 1.0, 1.0, 1.0, 1.0, 1.0, 1.0, 1.0, 1.0, 1.0, 1.0, 1.0, 1.0, 1.0, 1.0, 1.0, 1.0, 1.0, 1.0, 1.0, 1.0, 1.0, 1.0, 1.0, 1.0, 1.0, 1.0, 1.0, 1.0, 1.0, 1.0, 1.0, 1.0, 1.0, 1.0, 1.0, 1.0, 1.0, 1.0, 1.0, 1.0, 1.0, 1.0, 1.0, 1.0, 1.0, 1.0, 1.0, 1.0, 1.0, 1.0, 1.0, 1.0, 1.0, 1.0, 1.0, 1.0, 1.0, 1.0, 1.0, 1.0, 1.0, 1.0, 1.0, 1.0, 1.0, 1.0, 1.0, 1.0, 1.0, 1.0, 1.0, 1.0, 1.0, 1.0, 1.0, 1.0, 1.0, 1.0, 1.0, 1.0, 1.0, 1.0, 1.0, 1.0, 1.0, 1.0, 1.0, 1.0, 1.0, 1.0, 1.0, 1.0, 1.0, 1.0, 1.0, 1.0, 1.0, 1.0, 1.0, 1.0, 1.0, 1.0, 1.0, 1.0, 1.0, 1.0, 1.0, 1.0, 1.0, 1.0, 1.0, 1.0, 1.0, 1.0, 1.0, 1.0, 1.0, 1.0, 1.0, 1.0, 1.0, 1.0, 1.0, 1.0, 1.0, 1.0, 1.0, 1.0, 1.0, 1.0, 1.0, 1.0, 1.0, 1.0, 1.0, 1.0, 1.0, 1.0, 1.0, 1.0, 1.0, 1.0, 1.0, 1.0, 1.0, 1.0, 1.0, 1.0, 1.0, 1.0, 1.0, 1.0, 1.0, 1.0, 1.0, 1.0, 1.0, 1.0, 1.0, 1.0, 1.0, 1.0, 1.0, 1.0, 1.0, 1.0, 1.0, 1.0, 1.0, 1.0, 1.0, 1.0, 1.0, 1.0, 1.0, 1.0, 1.0, 1.0, 1.0, 1.0, 1.0, 1.0, 1.0, 1.0, 1.0, 1.0, 1.0, 1.0, 1.0, 1.0, 1.0, 1.0, 1.0, 1.0, 1.0, 1.0, 1.0, 1.0, 1.0, 1.0, 1.0, 1.0, 1.0, 1.0, 1.0, 1.0, 1.0, 1.0, 1.0, 1.0, 1.0, 1.0, 1.0, 1.0, 1.0, 1.0, 1.0, 1.0, 1.0, 1.0, 1.0, 1.0, 1.0, 1.0, 1.0, 1.0, 1.0, 1.0, 1.0, 1.0, 1.0, 1.0, 1.0, 1.0, 1.0, 1.0, 1.0, 1.0, 1.0, 1.0, 1.0, 1.0, 1.0, 1.0, 1.0, 1.0, 1.0, 1.0, 1.0, 1.0, 1.0, 1.0, 1.0, 1.0, 1.0, 1.0, 1.0, 1.0, 1.0, 1.0, 1.0, 1.0, 1.0, 1.0, 1.0, 1.0, 1.0, 1.0, 1.0, 1.0, 1.0, 1.0, 1.0, 1.0, 1.0, 1.0, 1.0, 1.0, 1.0, 1.0, 1.0, 1.0, 1.0, 1.0, 1.0, 1.0, 1.0, 1.0, 1.0, 1.0, 1.0, 1.0, 1.0, 1.0, 1.0, 1.0, 1.0, 1.0, 1.0, 1.0, 1.0, 1.0, 1.0, 1.0, 1.0, 1.0, 1.0, 1.0, 1.0, 1.0, 1.0, 1.0, 1.0, 1.0, 1.0, 1.0, 1.0, 1.0, 1.0, 1.0, 1.0, 1.0, 1.0, 1.0, 1.0, 1.0, 1.0, 1.0, 1.0, 1.0, 1.0, 1.0, 1.0, 1.0, 1.0, 1.0, 1.0, 1.0, 1.0, 1.0, 1.0, 1.0, 1.0, 1.0, 1.0, 1.0, 1.0, 1.0, 1.0, 1.0, 1.0, 1.0, 1.0, 1.0, 1.0, 1.0, 1.0, 1.0, 1.0, 1.0, 1.0, 1.0, 1.0, 1.0, 1.0, 1.0, 1.0, 1.0, 1.0, 1.0, 1.0, 1.0, 1.0, 1.0, 1.0, 1.0, 1.0, 1.0, 1.0, 1.0, 1.0, 1.0, 1.0, 1.0, 1.0, 1.0, 1.0, 1.0, 1.0, 1.0, 1.0, 1.0, 1.0, 1.0, 1.0, 1.0, 1.0, 1.0, 1.0, 1.0, 1.0, 1.0, 1.0, 1.0, 1.0, 1.0, 1.0, 1.0, 1.0, 1.0, 1.0, 1.0, 1.0, 1.0, 1.0, 1.0, 1.0, 1.0, 1.0, 1.0, 1.0, 1.0, 1.0, 1.0, 1.0, 1.0, 1.0, 1.0, 1.0, 1.0, 1.0, 1.0, 1.0, 1.0, 1.0, 1.0, 1.0, 1.0, 1.0, 1.0, 1.0, 1.0, 1.0, 1.0, 1.0, 1.0, 1.0, 1.0, 1.0, 1.0, 1.0, 1.0, 1.0, 1.0, 1.0, 1.0, 1.0, 1.0, 1.0, 1.0, 1.0, 1.0, 1.0, 1.0, 1.0, 1.0, 1.0, 1.0, 1.0, 1.0, 1.0, 1.0, 1.0, 1.0, 1.0, 1.0, 1.0, 1.0, 1.0, 1.0, 1.0, 1.0, 1.0, 1.0, 1.0, 1.0, 1.0, 1.0, 1.0, 1.0, 1.0, 1.0, 1.0, 1.0, 1.0, 1.0, 1.0, 1.0, 1.0, 1.0, 1.0, 1.0, 1.0, 1.0, 1.0, 1.0, 1.0, 1.0, 1.0, 1.0, 1.0, 1.0, 1.0, 1.0, 1.0, 1.0, 1.0, 1.0, 1.0, 1.0, 1.0, 1.0, 1.0, 1.0, 1.0, 1.0, 1.0, 1.0, 1.0, 1.0, 1.0, 1.0, 1.0, 1.0, 1.0, 1.0, 1.0, 1.0, 1.0, 1.0, 1.0, 1.0, 1.0, 1.0, 1.0, 1.0, 1.0, 1.0, 1.0, 1.0, 1.0, 1.0, 1.0, 1.0, 1.0, 1.0, 1.0, 1.0, 1.0, 1.0, 1.0, 1.0, 1.0, 1.0, 1.0, 1.0, 1.0, 1.0, 1.0, 1.0, 1.0, 1.0, 1.0, 1.0, 1.0, 1.0, 1.0, 1.0, 1.0, 1.0, 1.0, 1.0, 1.0, 1.0, 1.0, 1.0, 1.0, 1.0, 1.0, 1.0, 1.0, 1.0, 1.0, 1.0, 1.0, 1.0, 1.0, 1.0, 1.0, 1.0, 1.0, 1.0, 1.0, 1.0, 1.0, 1.0, 1.0, 1.0, 1.0, 1.0, 1.0, 1.0, 1.0, 1.0, 1.0, 1.0, 1.0, 1.0, 1.0, 1.0, 1.0, 1.0, 1.0, 1.0, 1.0, 1.0, 1.0, 1.0, 1.0, 1.0, 1.0, 1.0, 1.0, 1.0, 1.0, 1.0, 1.0, 1.0, 1.0, 1.0, 1.0, 1.0, 1.0, 1.0, 1.0, 1.0, 1.0, 1.0, 1.0, 1.0, 1.0, 1.0, 1.0, 1.0, 1.0, 1.0, 1.0, 1.0, 1.0, 1.0, 1.0, 1.0, 1.0, 1.0, 1.0, 1.0, 1.0, 1.0, 1.0, 1.0, 1.0, 1.0, 1.0, 1.0, 1.0, 1.0, 1.0, 1.0, 1.0, 1.0, 1.0, 1.0, 1.0, 1.0, 1.0, 1.0, 1.0, 1.0, 1.0, 1.0, 1.0, 1.0, 1.0, 1.0, 1.0, 1.0, 1.0, 1.0, 1.0, 1.0, 1.0, 1.0, 1.0, 1.0, 1.0, 1.0, 1.0, 1.0, 1.0, 1.0, 1.0, 1.0, 1.0, 1.0, 1.0, 1.0, 1.0, 1.0, 1.0, 1.0, 1.0, 1.0, 1.0, 1.0, 1.0, 1.0, 1.0, 1.0, 1.0, 1.0, 1.0, 1.0, 1.0, 1.0, 1.0, 1.0, 1.0, 1.0, 1.0, 1.0, 1.0, 1.0, 1.0, 1.0, 1.0, 1.0, 1.0, 1.0, 1.0, 1.0, 1.0, 1.0, 1.0, 1.0, 1.0, 1.0, 1.0, 1.0, 1.0, 1.0, 1.0, 1.0, 1.0, 1.0, 1.0, 1.0, 1.0, 1.0, 1.0, 1.0, 1.0, 1.0, 1.0, 1.0, 1.0, 1.0, 1.0, 1.0, 1.0, 1.0, 1.0, 1.0, 1.0, 1.0, 1.0, 1.0, 1.0, 1.0, 1.0, 1.0, 1.0, 1.0, 1.0, 1.0, 1.0, 1.0, 1.0, 1.0, 1.0, 1.0, 1.0, 1.0, 1.0, 1.0, 1.0, 1.0, 1.0, 1.0, 1.0, 1.0, 1.0, 1.0, 1.0, 1.0, 1.0, 1.0, 1.0, 1.0, 1.0, 1.0, 1.0, 1.0, 1.0, 1.0, 1.0, 1.0, 1.0, 1.0, 1.0, 1.0, 1.0, 1.0, 1.0, 1.0, 1.0, 1.0, 1.0, 1.0, 1.0, 1.0, 1.0, 1.0, 1.0, 1.0, 1.0, 1.0, 1.0, 1.0, 1.0, 1.0, 1.0, 1.0, 1.0, 1.0, 1.0, 1.0, 1.0, 1.0, 1.0, 1.0, 1.0, 1.0, 1.0, 1.0, 1.0, 1.0, 1.0, 1.0, 1.0, 1.0, 1.0, 1.0, 1.0, 1.0, 1.0, 1.0, 1.0, 1.0, 1.0, 1.0, 1.0, 1.0, 1.0, 1.0, 1.0, 1.0, 1.0, 1.0, 1.0, 1.0, 1.0, 1.0, 1.0, 1.0, 1.0, 1.0, 1.0, 1.0, 1.0, 1.0, 1.0, 1.0, 1.0, 1.0, 1.0, 1.0, 1.0, 1.0, 1.0, 1.0, 1.0, 1.0, 1.0, 1.0, 1.0, 1.0, 1.0, 1.0, 1.0, 1.0, 1.0, 1.0, 1.0, 1.0, 1.0, 1.0, 1.0, 1.0, 1.0, 1.0, 1.0, 1.0, 1.0, 1.0, 1.0, 1.0, 1.0, 1.0, 1.0, 1.0, 1.0, 1.0, 1.0, 1.0, 1.0, 1.0, 1.0, 1.0, 1.0, 1.0, 1.0, 1.0, 1.0, 1.0, 1.0, 1.0, 1.0, 1.0, 1.0, 1.0, 1.0, 1.0, 1.0, 1.0, 1.0, 1.0, 1.0, 1.0, 1.0, 1.0, 1.0, 1.0, 1.0, 1.0, 1.0, 1.0, 1.0, 1.0, 1.0, 1.0, 1.0, 1.0, 1.0, 1.0, 1.0, 1.0, 1.0, 1.0, 1.0, 1.0, 1.0, 1.0, 1.0, 1.0, 1.0, 1.0, 1.0, 1.0, 1.0, 1.0, 1.0])
me_plane_011.materials.append(mat_stone_wall)
me_plane_011.materials.append(mat_stone_wall_2)
me_plane_011.materials.append(mat_window)
me_plane_011.materials.append(mat_door)
me_plane_011.use_remesh_preserve_volume = False
me_plane_011.use_remesh_preserve_attributes = False
me_plane_011.use_mirror_vertex_groups = False
me_plane_011.update()

# ---- objects
ob_plane_005 = bpy.data.objects.new('Plane.005', me_plane_011)
ob_lamp_002 = bpy.data.objects.new('Lamp.002', light_lamp_002)
ob_lamp_001 = bpy.data.objects.new('Lamp.001', light_lamp_001)
ob_lamp = bpy.data.objects.new('Lamp', light_lamp)
ob_camera = bpy.data.objects.new('Camera', cam_camera)

# ---- transforms, parenting, visibility, modifiers, constraints
ob_plane_005.location = (-0.1205, -0.3504, 3.279)
ob_plane_005.rotation_euler = (-1.571, 1.571, 0.0)
ob_plane_005.lineart.crease_threshold = 0.0
ob_lamp_002.location = (2.016, 8.007, 4.904)
ob_lamp_002.rotation_euler = (0.6503, 0.05522, 1.866)
ob_lamp_002.lock_rotations_4d = False
ob_lamp_002.empty_display_type = 'ARROWS'
ob_lamp_002.color = (0.0, 0.0, 0.0, 0.0)
ob_lamp_002.lineart.crease_threshold = 0.0
ob_lamp_001.location = (4.076, -1.05, 2.403)
ob_lamp_001.rotation_euler = (0.6503, 0.05522, 1.866)
ob_lamp_001.lock_rotations_4d = False
ob_lamp_001.empty_display_type = 'ARROWS'
ob_lamp_001.color = (0.0, 0.0, 0.0, 0.0)
ob_lamp_001.lineart.crease_threshold = 0.0
ob_lamp.location = (4.076, -1.219, 4.904)
ob_lamp.rotation_euler = (0.6503, 0.05522, 1.866)
ob_lamp.lock_rotations_4d = False
ob_lamp.empty_display_type = 'ARROWS'
ob_lamp.color = (0.0, 0.0, 0.0, 0.0)
ob_lamp.lineart.crease_threshold = 0.0
ob_camera.location = (7.481, -6.508, 5.344)
ob_camera.rotation_euler = (1.109, 0.01082, 0.8149)
ob_camera.lock_rotations_4d = False
ob_camera.empty_display_type = 'ARROWS'
ob_camera.color = (0.0, 0.0, 0.0, 0.0)
ob_camera.display_type = 'WIRE'
ob_camera.lineart.crease_threshold = 0.0

# ---- collection membership
col_collection_1.objects.link(ob_plane_005)
col_collection_1.objects.link(ob_lamp_002)
col_collection_1.objects.link(ob_lamp_001)
col_collection_1.objects.link(ob_lamp)
col_collection_1.objects.link(ob_camera)

# ---- scene / render settings (as saved in the file)
scene.camera = ob_camera
scene.frame_start = 1; scene.frame_end = 250; scene.frame_set(1)
scene.render.engine = 'BLENDER_EEVEE_NEXT'
scene.render.resolution_percentage = 50
scene.render.dither_intensity = 0.0
scene.cycles.use_denoising = False
scene.cycles.samples = 10
scene.cycles.sampling_pattern = 'TABULATED_SOBOL'
scene.cycles.light_sampling_threshold = 0.0
scene.cycles.use_adaptive_sampling = False
scene.cycles.use_light_tree = False
scene.cycles.blur_glossy = 0.0
scene.cycles.pixel_filter_type = 'GAUSSIAN'
scene.cycles.sample_clamp_indirect = 0.0
scene.view_settings.view_transform = 'Standard'
bpy.context.view_layer.update()
